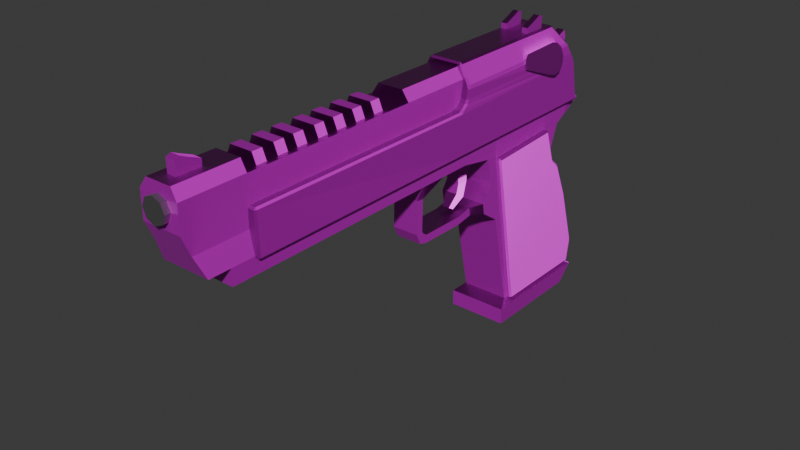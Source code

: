 # Source: DesertEagle.blend  (saved by Blender 5.0.119; exported with 4.5.12 LTS)
import bpy
from mathutils import Matrix  # noqa: F401  (used for matrix-valued properties, if any)

bpy.ops.wm.read_factory_settings(use_empty=True)
scene = bpy.context.scene
scene.name = 'Scene'

# ---- collections
col_collection = bpy.data.collections.new('Collection'); scene.collection.children.link(col_collection)

# ---- images (referenced by path relative to the original .blend; pixels are not part of the script)
import os
ASSET_DIR = os.environ.get("B2B_ASSET_DIR", "")  # directory of the original .blend (textures are referenced by path, not embedded)
HERE = os.path.dirname(os.path.abspath(__file__))  # packed textures are extracted next to this script under _unpacked/

def load_image(name, relpath, width, height, colorspace="sRGB"):
    """Load a texture the original file referenced (path relative to the .blend, or extracted next to this script)."""
    p = next((c for c in (os.path.join(HERE, relpath), os.path.join(ASSET_DIR, relpath)) if relpath and os.path.exists(c)), "")
    if p:
        img = bpy.data.images.load(p, check_existing=True)
        img.name = name
    else:  # same state as the original file: an image datablock whose file is absent (Cycles renders it pink)
        img = bpy.data.images.new(name, width, height)
        img.source = "FILE"
        img.filepath = "//" + (relpath or name)
    img.colorspace_settings.name = colorspace
    return img
img_deserteaglediffuse_jpg = load_image('DesertEagleDiffuse.jpg', 'DesertEagleDiffuse.jpg', 1024, 1024, 'sRGB')
img_deserteaglespecular_jpg = load_image('DesertEagleSpecular.jpg', 'DesertEagleSpecular.jpg', 1024, 1024, 'Non-Color')
img_deserteagleroughness_jpg = load_image('DesertEagleRoughness.jpg', 'DesertEagleRoughness.jpg', 1024, 1024, 'Non-Color')
img_deserteaglenormal_jpg = load_image('DesertEagleNormal.jpg', 'DesertEagleNormal.jpg', 1024, 1024, 'Non-Color')
img_baking = load_image('Baking', 'Normal.jpg', 1024, 1024, 'sRGB')

# ---- materials (node trees are filled in below, after node groups)
mat_deserteagle = bpy.data.materials.new('DesertEagle')
mat_metal = bpy.data.materials.new('Metal')

# ---- material node trees
mat_deserteagle.use_nodes = True; mat_deserteagle.node_tree.nodes.clear()
_N = mat_deserteagle.node_tree.nodes; _L = mat_deserteagle.node_tree.links
n0 = _N.new('ShaderNodeBsdfPrincipled'); n0.name = 'Principled BSDF'; n0.location = (12, -326)
n1 = _N.new('ShaderNodeOutputMaterial'); n1.name = 'Material Output'; n1.location = (406, -240)
n2 = _N.new('ShaderNodeTexImage'); n2.name = 'Image Texture'; n2.location = (-522, 222)
n2.image = img_deserteaglediffuse_jpg
n3 = _N.new('ShaderNodeTexImage'); n3.name = 'Image Texture.001'; n3.location = (-519, -76)
n3.image = img_deserteaglespecular_jpg
n4 = _N.new('ShaderNodeTexImage'); n4.name = 'Image Texture.002'; n4.location = (-515, -390)
n4.image = img_deserteagleroughness_jpg
n5 = _N.new('ShaderNodeTexImage'); n5.name = 'Image Texture.003'; n5.location = (-517, -706)
n5.image = img_deserteaglenormal_jpg
n6 = _N.new('ShaderNodeNormalMap'); n6.name = 'Normal Map'; n6.location = (-226, -688)
_L.new(n0.outputs[0], n1.inputs[0])
_L.new(n2.outputs[0], n0.inputs[0])
_L.new(n3.outputs[0], n0.inputs[1])
_L.new(n4.outputs[0], n0.inputs[2])
_L.new(n5.outputs[0], n6.inputs[1])
_L.new(n6.outputs[0], n0.inputs[5])
n1.is_active_output = True
mat_metal.use_nodes = True; mat_metal.node_tree.nodes.clear()
_N = mat_metal.node_tree.nodes; _L = mat_metal.node_tree.links
n0 = _N.new('ShaderNodeBsdfPrincipled'); n0.name = 'Principled BSDF'; n0.location = (-200, 100)
n0.inputs[0].default_value = (0.3949, 0.3949, 0.3949, 1.0)
n0.inputs[1].default_value = 1.0
n1 = _N.new('ShaderNodeOutputMaterial'); n1.name = 'Material Output'; n1.location = (200, 100)
n2 = _N.new('ShaderNodeTexImage'); n2.name = 'Image Texture'; n2.location = (-201, 404)
n2.image = img_baking
_L.new(n0.outputs[0], n1.inputs[0])
n1.is_active_output = True

# ---- world
world_world = bpy.data.worlds.new('World'); scene.world = world_world
world_world.use_nodes = True; world_world.node_tree.nodes.clear()
_N = world_world.node_tree.nodes; _L = world_world.node_tree.links
n0 = _N.new('ShaderNodeOutputWorld'); n0.name = 'World Output'; n0.location = (200, 100)
n1 = _N.new('ShaderNodeBackground'); n1.name = 'Background'; n1.location = (-200, 100)
n1.inputs[0].default_value = (0.05088, 0.05088, 0.05088, 1.0)
_L.new(n1.outputs[0], n0.inputs[0])
n0.is_active_output = True
world_world.color = (0.05088, 0.05088, 0.05088)
world_world.sun_shadow_jitter_overblur = 0.0

# ---- meshes
me_cube_001 = bpy.data.meshes.new('Cube.001')
me_cube_001.from_pydata([(2.814, 6.228, 1.981), (2.814, 6.228, 3.981), (2.814, 4.388, 1.981), (2.814, 4.388, 3.222), (1.633, 6.227, 1.981), (1.633, 6.227, 3.981), (1.634, 4.387, 1.981), (1.634, 4.387, 3.222), (2.814, 7.426, 1.981), (2.814, 7.426, 4.521), (1.633, 7.426, 1.981), (1.633, 7.426, 4.521), (2.813, 8.186, 1.981), (2.813, 8.186, 4.241), (1.633, 8.185, 1.981), (1.633, 8.185, 4.241), (-1.606, 6.228, 1.981), (-1.606, 6.228, 3.981), (-1.606, 4.388, 1.981), (-1.606, 4.388, 3.222), (-2.787, 6.227, 1.981), (-2.787, 6.227, 3.981), (-2.786, 4.387, 1.981), (-2.786, 4.387, 3.222), (-1.607, 7.426, 1.981), (-1.607, 7.426, 4.521), (-2.787, 7.426, 1.981), (-2.787, 7.426, 4.521), (-1.607, 8.186, 1.981), (-1.607, 8.186, 4.241), (-2.787, 8.185, 1.981), (-2.787, 8.185, 4.241), (2.287, 14.32, -2.945), (2.287, 16.37, -10.91), (2.287, 15.0, -4.042), (-2.477, 14.32, -2.945), (-2.477, 15.0, -4.042), (1.404, 13.03, -0.8725), (-1.611, 13.03, -0.8725), (-5.392, -14.19, -10.61), (-5.09, -14.19, -10.91), (-5.09, -14.79, -10.91), (-5.392, -14.79, -10.61), (-3.049, -12.52, 2.051), (-2.916, -12.22, 2.354), (-3.376, -12.22, 2.096), (-5.09, 16.07, -10.91), (-5.392, 16.0, -10.61), (-5.083, 16.31, -10.61), (-3.376, 10.42, 2.096), (-2.916, 10.28, 2.354), (-3.054, 10.77, 2.113), (5.049, -14.19, -10.91), (5.356, -14.19, -10.61), (5.356, -14.79, -10.61), (5.054, -14.79, -10.91), (3.34, -12.22, 2.096), (2.881, -12.22, 2.354), (3.013, -12.52, 2.051), (5.356, 16.0, -10.61), (5.049, 16.37, -10.91), (3.019, 10.77, 2.113), (2.881, 10.28, 2.354), (3.34, 10.42, 2.096), (-5.036, -12.22, -0.6149), (-5.193, -12.27, -1.174), (-4.891, -12.58, -1.169), (-4.654, -12.52, -0.5704), (-4.883, 13.03, -0.8725), (-5.222, 12.86, -1.173), (-5.036, 12.48, -0.6149), (5.0, 12.48, -0.6149), (5.186, 12.86, -1.173), (4.848, 13.03, -0.8725), (5.0, -12.22, -0.6149), (4.618, -12.52, -0.5704), (4.855, -12.58, -1.169), (5.158, -12.27, -1.174), (-5.392, 14.75, -4.344), (-5.392, 14.46, -3.739), (-5.083, 15.0, -4.042), (5.356, 14.75, -4.344), (5.049, 15.0, -4.042), (5.356, 14.46, -3.739), (5.354, -14.79, -4.344), (5.356, -14.19, -4.344), (5.302, -13.55, -3.744), (5.021, -14.24, -3.867), (5.052, -14.79, -4.042), (-5.39, -14.79, -4.344), (-5.088, -14.79, -4.042), (-5.056, -14.24, -3.867), (-5.338, -13.55, -3.744), (-5.392, -14.19, -4.344), (-4.891, -12.88, -2.648), (-5.196, -12.57, -2.643), (-5.251, -12.84, -3.241), (-4.921, -13.19, -3.119), (-5.389, 14.15, -3.247), (-5.36, 13.78, -2.644), (-5.082, 14.32, -2.945), (5.353, 14.15, -3.247), (5.048, 14.32, -2.945), (5.325, 13.78, -2.644), (4.885, -13.19, -3.119), (5.215, -12.84, -3.241), (5.16, -12.57, -2.643), (4.855, -12.88, -2.648), (-5.09, -53.32, -10.91), (-5.081, -53.62, -10.61), (-5.383, -53.32, -10.61), (5.347, -53.32, -10.61), (5.045, -53.62, -10.61), (5.054, -53.32, -10.91), (5.168, -53.32, -4.343), (4.857, -53.32, -4.042), (4.864, -53.62, -4.344), (-5.204, -53.32, -4.343), (-4.9, -53.62, -4.344), (-4.893, -53.32, -4.042), (-2.477, 16.07, -10.91), (-2.477, 16.31, -10.61)], [], [(0, 1, 3, 2), (2, 3, 7, 6), (6, 7, 5, 4), (0, 4, 10, 8), (2, 6, 4, 0), (7, 3, 1, 5), (11, 9, 13, 15), (5, 1, 9, 11), (4, 5, 11, 10), (1, 0, 8, 9), (14, 15, 13, 12), (10, 11, 15, 14), (8, 10, 14, 12), (9, 8, 12, 13), (16, 17, 19, 18), (18, 19, 23, 22), (22, 23, 21, 20), (16, 20, 26, 24), (18, 22, 20, 16), (23, 19, 17, 21), (27, 25, 29, 31), (21, 17, 25, 27), (20, 21, 27, 26), (17, 16, 24, 25), (30, 31, 29, 28), (26, 27, 31, 30), (24, 26, 30, 28), (25, 24, 28, 29), (39, 40, 41, 42), (43, 44, 45), (46, 47, 48), (49, 50, 51), (52, 53, 54, 55), (56, 57, 58), (61, 62, 63), (64, 65, 66, 67), (68, 69, 70), (71, 72, 73), (74, 75, 76, 77), (78, 79, 80), (81, 82, 83), (84, 85, 86, 87, 88), (89, 90, 91, 92, 93), (94, 95, 96, 97), (98, 99, 100), (101, 102, 103), (104, 105, 106, 107), (108, 109, 110), (111, 112, 113), (114, 115, 116), (117, 118, 119), (46, 40, 39, 47), (67, 43, 45, 64), (44, 50, 49, 45), (80, 48, 47, 78), (120, 46, 48, 121), (50, 62, 61, 51), (81, 59, 60, 82), (52, 60, 59, 53), (62, 57, 56, 63), (84, 54, 53, 85), (40, 52, 55, 41), (57, 44, 43, 58), (94, 66, 65, 95), (51, 68, 70, 49), (63, 71, 73, 61), (58, 75, 74, 56), (75, 67, 66, 76), (71, 74, 77, 72), (64, 70, 69, 65), (100, 80, 79, 98), (101, 83, 82, 102), (104, 87, 86, 105), (42, 89, 93, 39), (92, 79, 78, 93), (83, 86, 85, 81), (87, 91, 90, 88), (91, 97, 96, 92), (68, 100, 99, 69), (72, 103, 102, 73), (76, 107, 106, 77), (95, 99, 98, 96), (103, 106, 105, 101), (107, 94, 97, 104), (116, 112, 111, 114), (108, 113, 112, 109), (109, 118, 117, 110), (115, 119, 118, 116), (88, 115, 114, 84), (113, 55, 54, 111), (89, 117, 119, 90), (41, 108, 110, 42), (39, 93, 78, 47), (89, 42, 110, 117), (46, 120, 33, 60, 52, 40), (41, 55, 113, 108), (75, 58, 43, 67), (64, 45, 49, 70), (62, 50, 44, 57), (48, 80, 36, 121), (68, 51, 61, 73, 37, 38), (59, 81, 85, 53), (54, 84, 114, 111), (71, 63, 56, 74), (33, 34, 82, 60), (95, 65, 69, 99), (107, 76, 66, 94), (100, 68, 38, 35), (103, 72, 77, 106), (32, 37, 73, 102), (80, 100, 35, 36), (92, 96, 98, 79), (83, 101, 105, 86), (34, 32, 102, 82), (87, 104, 97, 91), (88, 90, 119, 115), (112, 116, 118, 109)])
_uv = me_cube_001.uv_layers.new(name='Baking')
_uv.uv.foreach_set('vector', [0.9072, 0.953, 0.922, 0.953, 0.9164, 0.9666, 0.9072, 0.9666, 0.7735, 0.9921, 0.7735, 0.9829, 0.7823, 0.9829, 0.7823, 0.9921, 0.5396, 0.969, 0.5304, 0.969, 0.5248, 0.9554, 0.5396, 0.9554, 0.7259, 0.8168, 0.7346, 0.8168, 0.7346, 0.8257, 0.7259, 0.8257, 0.7259, 0.8032, 0.7346, 0.8032, 0.7346, 0.8168, 0.7259, 0.8168, 0.7346, 0.7504, 0.7259, 0.7504, 0.7259, 0.7367, 0.7346, 0.7367, 0.7346, 0.7278, 0.7259, 0.7278, 0.7259, 0.7222, 0.7346, 0.7222, 0.7346, 0.7367, 0.7259, 0.7367, 0.7259, 0.7278, 0.7346, 0.7278, 0.5396, 0.9554, 0.5248, 0.9554, 0.5208, 0.9465, 0.5396, 0.9465, 0.922, 0.953, 0.9072, 0.953, 0.9072, 0.9441, 0.926, 0.9441, 0.1286, 0.9859, 0.1286, 0.97, 0.1373, 0.97, 0.1373, 0.9859, 0.5396, 0.9465, 0.5208, 0.9465, 0.5229, 0.9408, 0.5396, 0.9408, 0.7259, 0.8257, 0.7346, 0.8257, 0.7346, 0.8313, 0.7259, 0.8313, 0.926, 0.9441, 0.9072, 0.9441, 0.9072, 0.9385, 0.9239, 0.9385, 0.2252, 0.9533, 0.24, 0.9533, 0.2344, 0.9669, 0.2252, 0.9669, 0.9491, 0.8572, 0.9491, 0.8481, 0.9579, 0.8481, 0.9579, 0.8572, 0.2093, 0.9669, 0.2001, 0.9669, 0.1945, 0.9533, 0.2093, 0.9533, 0.3332, 0.9429, 0.342, 0.9429, 0.342, 0.9518, 0.3332, 0.9518, 0.3332, 0.9292, 0.342, 0.9292, 0.342, 0.9429, 0.3332, 0.9429, 0.7346, 0.7909, 0.7259, 0.7909, 0.7259, 0.7772, 0.7346, 0.7772, 0.7346, 0.7683, 0.7259, 0.7683, 0.7259, 0.7627, 0.7346, 0.7627, 0.7346, 0.7772, 0.7259, 0.7772, 0.7259, 0.7683, 0.7346, 0.7683, 0.2093, 0.9533, 0.1945, 0.9533, 0.1905, 0.9444, 0.2093, 0.9444, 0.24, 0.9533, 0.2252, 0.9533, 0.2252, 0.9444, 0.244, 0.9444, 0.9833, 0.9438, 0.9833, 0.9279, 0.9921, 0.9279, 0.9921, 0.9438, 0.2093, 0.9444, 0.1905, 0.9444, 0.1925, 0.9388, 0.2093, 0.9388, 0.3332, 0.9518, 0.342, 0.9518, 0.342, 0.9574, 0.3332, 0.9574, 0.244, 0.9444, 0.2252, 0.9444, 0.2252, 0.9387, 0.242, 0.9387, 0.9346, 0.2986, 0.9324, 0.2986, 0.9324, 0.2941, 0.9346, 0.2941, 0.1635, 0.8291, 0.1625, 0.8268, 0.1659, 0.8268, 0.272, 0.8622, 0.2703, 0.861, 0.272, 0.8594, 0.1659, 0.6589, 0.1625, 0.6599, 0.1635, 0.6564, 0.8572, 0.2986, 0.8549, 0.2986, 0.8549, 0.2941, 0.8571, 0.2941, 0.1161, 0.8268, 0.1195, 0.8268, 0.1185, 0.8291, 0.1185, 0.6564, 0.1195, 0.6599, 0.1161, 0.6589, 0.8769, 0.7923, 0.881, 0.7912, 0.8811, 0.7934, 0.8767, 0.7951, 0.7704, 0.02816, 0.7728, 0.02941, 0.7686, 0.03228, 0.6593, 0.4962, 0.6635, 0.4991, 0.6611, 0.5004, 0.8769, 0.8668, 0.8767, 0.8639, 0.8811, 0.8657, 0.881, 0.8679, 0.7963, 0.01539, 0.7919, 0.01759, 0.7939, 0.01356, 0.687, 0.5132, 0.6846, 0.5151, 0.6826, 0.511, 0.6879, 0.2941, 0.6879, 0.2986, 0.6834, 0.3033, 0.6842, 0.2982, 0.6855, 0.2941, 0.7963, 0.2345, 0.7939, 0.2345, 0.7926, 0.2304, 0.7919, 0.2253, 0.7963, 0.23, 0.7835, 0.2203, 0.7836, 0.218, 0.7881, 0.22, 0.787, 0.2226, 0.7882, 0.01986, 0.7837, 0.02263, 0.7858, 0.01861, 0.6789, 0.5087, 0.6765, 0.51, 0.6745, 0.506, 0.6785, 0.306, 0.6796, 0.3086, 0.6751, 0.3106, 0.675, 0.3083, 0.9324, 0.008358, 0.9323, 0.006117, 0.9345, 0.008358, 0.855, 0.008358, 0.8572, 0.006117, 0.8571, 0.008358, 0.6889, 0.008361, 0.6865, 0.008349, 0.6888, 0.006117, 0.7962, 0.5203, 0.7961, 0.5225, 0.7938, 0.5203, 0.9324, 0.523, 0.9324, 0.2986, 0.9346, 0.2986, 0.9346, 0.5225, 0.8767, 0.7951, 0.8572, 0.8071, 0.8568, 0.8046, 0.8769, 0.7923, 0.1625, 0.8268, 0.1625, 0.6599, 0.1659, 0.6589, 0.1659, 0.8268, 0.3579, 0.8155, 0.3579, 0.8647, 0.3556, 0.864, 0.3556, 0.817, 0.913, 0.523, 0.9324, 0.523, 0.9323, 0.5248, 0.913, 0.5248, 0.1625, 0.6599, 0.1195, 0.6599, 0.1185, 0.6564, 0.1635, 0.6564, 0.687, 0.5132, 0.7333, 0.5227, 0.7354, 0.5254, 0.6846, 0.5151, 0.8572, 0.2986, 0.8572, 0.5253, 0.8549, 0.5225, 0.8549, 0.2986, 0.1195, 0.6599, 0.1195, 0.8268, 0.1161, 0.8268, 0.1161, 0.6589, 0.6879, 0.2941, 0.7342, 0.2943, 0.7342, 0.2988, 0.6879, 0.2986, 0.9324, 0.2986, 0.8572, 0.2986, 0.8571, 0.2941, 0.9324, 0.2941, 0.8549, 0.851, 0.8549, 0.808, 0.8572, 0.8071, 0.8572, 0.852, 0.7835, 0.2203, 0.7726, 0.2181, 0.7728, 0.2158, 0.7836, 0.218, 0.1635, 0.6564, 0.1771, 0.6398, 0.1782, 0.6439, 0.1659, 0.6589, 0.1161, 0.6589, 0.1038, 0.6439, 0.1049, 0.6398, 0.1185, 0.6564, 0.8572, 0.852, 0.8767, 0.8639, 0.8769, 0.8668, 0.8568, 0.8544, 0.8767, 0.8639, 0.8767, 0.7951, 0.8811, 0.7934, 0.8811, 0.8657, 0.6593, 0.4962, 0.66, 0.3131, 0.6643, 0.3127, 0.6635, 0.4991, 0.7686, 0.2154, 0.7686, 0.03228, 0.7728, 0.02941, 0.7728, 0.2158, 0.7858, 0.01861, 0.7939, 0.01356, 0.7919, 0.01759, 0.7882, 0.01986, 0.6789, 0.5087, 0.6826, 0.511, 0.6846, 0.5151, 0.6765, 0.51, 0.6785, 0.306, 0.6842, 0.2982, 0.6834, 0.3033, 0.6796, 0.3086, 0.8427, 0.2345, 0.7963, 0.2345, 0.7963, 0.23, 0.8427, 0.23, 0.7919, 0.2253, 0.7919, 0.01759, 0.7963, 0.01539, 0.7963, 0.23, 0.6826, 0.511, 0.6834, 0.3033, 0.6879, 0.2986, 0.687, 0.5132, 0.6387, 0.5456, 0.7134, 0.5456, 0.7136, 0.5496, 0.6384, 0.5496, 0.7926, 0.2304, 0.787, 0.2226, 0.7881, 0.22, 0.7919, 0.2253, 0.7704, 0.02816, 0.7858, 0.01861, 0.7837, 0.02263, 0.7728, 0.02941, 0.6635, 0.4991, 0.6745, 0.506, 0.6765, 0.51, 0.6611, 0.5004, 0.6641, 0.3104, 0.675, 0.3083, 0.6751, 0.3106, 0.6643, 0.3127, 0.7836, 0.218, 0.7837, 0.02263, 0.7882, 0.01986, 0.7881, 0.22, 0.6745, 0.506, 0.6751, 0.3106, 0.6796, 0.3086, 0.6789, 0.5087, 0.8922, 0.8657, 0.8922, 0.7934, 0.8958, 0.7932, 0.8958, 0.8659, 0.8572, 0.6135, 0.9036, 0.6148, 0.9035, 0.6171, 0.8571, 0.6157, 0.9324, 0.008358, 0.8571, 0.008358, 0.8572, 0.006117, 0.9323, 0.006117, 0.9036, 0.5397, 0.8572, 0.5411, 0.8571, 0.5388, 0.9035, 0.5375, 0.8549, 0.6134, 0.8549, 0.5411, 0.8572, 0.5411, 0.8572, 0.6135, 0.6855, 0.2941, 0.6865, 0.008349, 0.6889, 0.008361, 0.6879, 0.2941, 0.8571, 0.008358, 0.8571, 0.2941, 0.8549, 0.2941, 0.855, 0.008358, 0.7963, 0.2345, 0.7962, 0.5203, 0.7938, 0.5203, 0.7939, 0.2345, 0.9324, 0.2941, 0.9324, 0.008358, 0.9345, 0.008358, 0.9346, 0.2941, 0.8427, 0.23, 0.7963, 0.23, 0.7963, 0.01539, 0.8427, 0.006117, 0.7963, 0.2345, 0.8427, 0.2345, 0.8427, 0.5203, 0.7962, 0.5203, 0.9324, 0.523, 0.913, 0.523, 0.8777, 0.5253, 0.8572, 0.5253, 0.8572, 0.2986, 0.9324, 0.2986, 0.9324, 0.2941, 0.8571, 0.2941, 0.8571, 0.008358, 0.9324, 0.008358, 0.8767, 0.8639, 0.8572, 0.852, 0.8572, 0.8071, 0.8767, 0.7951, 0.7686, 0.2154, 0.7476, 0.2154, 0.7476, 0.04753, 0.7686, 0.03228, 0.1195, 0.6599, 0.1625, 0.6599, 0.1625, 0.8268, 0.1195, 0.8268, 0.3579, 0.8647, 0.3579, 0.8155, 0.3772, 0.8155, 0.3772, 0.8647, 0.3594, 0.7885, 0.373, 0.7621, 0.418, 0.7621, 0.4316, 0.7885, 0.406, 0.7885, 0.3837, 0.7885, 0.7333, 0.5227, 0.687, 0.5132, 0.6879, 0.2986, 0.7342, 0.2988, 0.7342, 0.2943, 0.6879, 0.2941, 0.6889, 0.008361, 0.7354, 0.008545, 0.6593, 0.4962, 0.6384, 0.4809, 0.6391, 0.313, 0.66, 0.3131, 0.4126, 0.867, 0.4126, 0.8155, 0.4331, 0.8155, 0.4331, 0.867, 0.7836, 0.218, 0.7728, 0.2158, 0.7728, 0.02941, 0.7837, 0.02263, 0.8922, 0.8657, 0.8811, 0.8657, 0.8811, 0.7934, 0.8922, 0.7934, 0.3579, 0.8061, 0.3594, 0.7885, 0.3837, 0.7885, 0.3772, 0.8061, 0.6745, 0.506, 0.6635, 0.4991, 0.6643, 0.3127, 0.6751, 0.3106, 0.4126, 0.8061, 0.406, 0.7885, 0.4316, 0.7885, 0.4331, 0.8061, 0.3579, 0.8155, 0.3579, 0.8061, 0.3772, 0.8061, 0.3772, 0.8155, 0.7919, 0.2253, 0.7881, 0.22, 0.7882, 0.01986, 0.7919, 0.01759, 0.6826, 0.511, 0.6789, 0.5087, 0.6796, 0.3086, 0.6834, 0.3033, 0.4126, 0.8155, 0.4126, 0.8061, 0.4331, 0.8061, 0.4331, 0.8155, 0.6387, 0.5456, 0.6397, 0.5377, 0.7124, 0.5377, 0.7134, 0.5456, 0.6384, 0.5496, 0.7136, 0.5496, 0.7122, 0.8354, 0.6399, 0.8354, 0.9036, 0.6148, 0.8572, 0.6135, 0.8572, 0.5411, 0.9036, 0.5397])
me_cube_001.materials.append(mat_deserteagle)
me_cube_001.update()
me_cube_004 = bpy.data.meshes.new('Cube.004')
me_cube_004.from_pydata([(-2.871, -36.89, 14.17), (-2.871, -36.89, 16.17), (-2.871, -35.05, 14.17), (-2.871, -35.05, 15.41), (-1.104, -36.89, 14.17), (-1.104, -36.89, 16.17), (-1.104, -35.05, 14.17), (-1.104, -35.05, 15.41), (-2.871, -38.09, 14.17), (-2.871, -38.09, 16.71), (-1.104, -38.09, 14.17), (-1.104, -38.09, 16.71), (-2.871, -38.85, 14.17), (-2.871, -38.85, 16.43), (-1.104, -38.85, 14.17), (-1.104, -38.85, 16.43), (2.607, 22.13, -27.78), (2.607, 18.69, -12.18), (2.607, 16.97, -5.523), (2.607, 15.18, -8.196), (2.607, 16.04, -1.228), (2.607, 10.39, -0.2257), (2.607, 10.39, 2.28), (1.344, 40.59, 2.28), (2.607, 10.39, 1.027), (1.344, 42.1, 1.027), (2.607, -1.712, -0.2257), (2.607, -1.712, 2.28), (2.607, -1.712, 1.027), (3.81, 20.0, -28.62), (3.81, 20.0, -31.24), (2.607, 5.242, 2.28), (2.607, 5.242, 1.027), (2.607, 5.242, -0.2257), (2.607, 0.4816, 1.027), (2.607, 0.4816, 2.28), (2.607, 0.4816, -0.2257), (2.607, -34.7, -0.2257), (2.607, -34.7, 2.28), (2.607, -34.7, 1.027), (1.773, 10.39, 8.637), (1.773, 36.98, 8.637), (1.773, -1.712, 8.637), (1.773, 5.242, 8.637), (1.773, 0.4816, 8.637), (1.773, -36.16, 8.637), (1.773, 37.93, 5.638), (1.773, -36.16, 5.638), (1.773, 0.4816, 5.638), (1.773, -1.712, 5.638), (1.773, 10.39, 5.638), (1.773, 5.242, 5.638), (2.607, -38.22, 2.28), (1.773, -40.97, 8.637), (1.773, -39.68, 5.638), (1.773, 10.39, 12.76), (1.773, -1.712, 12.76), (1.773, 5.242, 12.76), (1.773, 0.4816, 12.76), (1.773, -36.16, 12.76), (1.773, -40.97, 12.76), (2.607, -30.82, -0.2257), (2.607, -30.82, 1.027), (2.607, -30.82, 2.28), (1.773, -30.68, 8.637), (1.773, -30.68, 5.638), (1.773, -30.68, 12.76), (0.5029, 10.3, 14.39), (0.5029, -1.74, 14.39), (0.5029, 5.179, 14.39), (0.5029, 0.4426, 14.39), (0.5029, -36.02, 14.39), (0.5029, -40.8, 14.39), (0.5029, -30.56, 14.39), (-1.951, 39.21, -27.78), (-1.951, 34.36, -12.18), (-1.951, 22.13, -27.78), (-1.951, 18.69, -12.18), (-1.951, 33.51, -5.523), (-1.951, 16.97, -5.523), (-1.951, 33.51, -8.196), (-1.951, 15.18, -8.196), (-1.951, 35.08, -1.228), (-1.951, 16.04, -1.228), (-1.951, 36.87, -0.2257), (-1.951, 10.39, -0.2257), (-1.951, 40.59, 2.28), (-1.951, 42.1, 1.027), (-1.951, -1.712, -0.2257), (-1.951, 40.5, -28.62), (-1.951, 20.0, -28.62), (-1.951, 37.94, -31.24), (-1.951, 20.0, -31.24), (-1.951, 5.242, -0.2257), (-1.951, 0.4816, -0.2257), (-1.951, -34.7, -0.2257), (-1.951, -34.7, 2.28), (-1.951, -34.7, 1.027), (-1.951, 36.98, 8.637), (-1.951, 37.93, 5.638), (-1.951, -38.22, 2.28), (-1.951, -40.97, 8.637), (-1.951, -39.68, 5.638), (-1.951, -40.97, 12.76), (-1.951, -30.82, -0.2257), (-1.951, 10.3, 14.39), (-1.951, -1.74, 14.39), (-1.951, 5.179, 14.39), (-1.951, 0.4426, 14.39), (-1.951, -36.02, 14.39), (-1.951, -40.8, 14.39), (-1.951, -30.56, 14.39), (2.607, 37.03, 1.027), (2.607, 37.18, 2.28), (2.607, 15.5, -9.979), (-1.951, 15.5, -9.979), (-1.951, 33.93, -9.979), (-4.468, 11.44, -10.77), (-4.468, 11.48, -9.45), (-4.468, 3.703, -9.346), (-4.468, 3.662, -10.67), (-1.951, 2.298, -10.29), (0.5665, 2.298, -10.29), (0.5665, 2.738, -8.438), (-1.951, 2.738, -8.438), (-4.468, 2.298, -10.29), (-4.468, 2.986, -8.849), (-4.468, 2.738, -8.438), (-4.468, 1.497, -8.552), (0.5665, 3.662, -10.67), (-1.951, 3.662, -10.67), (0.5665, 1.497, -8.552), (-1.951, 1.497, -8.552), (0.5665, 3.703, -9.346), (-1.951, 3.703, -9.346), (-1.951, 2.986, -8.849), (0.5665, 2.986, -8.849), (-1.951, 11.48, -9.45), (0.5665, 11.48, -9.45), (-1.951, 11.44, -10.77), (0.5665, 11.44, -10.77), (0.5665, 14.05, -8.971), (-1.951, 14.05, -8.971), (0.5665, 14.29, -10.28), (-1.951, 14.29, -10.28), (-1.951, 10.39, 8.637), (-1.951, 10.3, 12.77), (-6.509, 22.13, -27.78), (-6.509, 18.69, -12.18), (-6.509, 16.97, -5.523), (-6.509, 15.18, -8.196), (-6.509, 16.04, -1.228), (-6.509, 10.39, -0.2257), (-6.509, 10.39, 2.28), (-5.246, 40.59, 2.28), (-6.509, 10.39, 1.027), (-5.246, 42.1, 1.027), (-6.509, -1.712, -0.2257), (-6.509, -1.712, 2.28), (-6.509, -1.712, 1.027), (-7.711, 20.0, -28.62), (-7.711, 20.0, -31.24), (-6.509, 5.242, 2.28), (-6.509, 5.242, 1.027), (-6.509, 5.242, -0.2257), (-6.509, 0.4816, 1.027), (-6.509, 0.4816, 2.28), (-6.509, 0.4816, -0.2257), (-6.509, -34.7, -0.2257), (-6.509, -34.7, 2.28), (-6.509, -34.7, 1.027), (-5.675, 10.39, 8.637), (-5.675, 36.98, 8.637), (-5.675, -1.712, 8.637), (-5.675, 5.242, 8.637), (-5.675, 0.4816, 8.637), (-5.675, -36.16, 8.637), (-5.675, 37.93, 5.638), (-5.675, -36.16, 5.638), (-5.675, 0.4816, 5.638), (-5.675, -1.712, 5.638), (-5.675, 10.39, 5.638), (-5.675, 5.242, 5.638), (-6.509, -38.22, 2.28), (-5.675, -40.97, 8.637), (-5.675, -39.68, 5.638), (-5.675, 10.39, 12.76), (-5.675, -1.712, 12.76), (-5.675, 5.242, 12.76), (-5.675, 0.4816, 12.76), (-5.675, -36.16, 12.76), (-5.675, -40.97, 12.76), (-6.509, -30.82, -0.2257), (-6.509, -30.82, 1.027), (-6.509, -30.82, 2.28), (-5.675, -30.68, 8.637), (-5.675, -30.68, 5.638), (-5.675, -30.68, 12.76), (-4.405, 10.3, 14.39), (-4.405, -1.74, 14.39), (-4.405, 5.179, 14.39), (-4.405, 0.4426, 14.39), (-4.405, -36.02, 14.39), (-4.405, -40.8, 14.39), (-4.405, -30.56, 14.39), (-6.509, 37.03, 1.027), (-6.509, 37.18, 2.28), (-6.509, 15.5, -9.979), (-4.468, 14.05, -8.971), (-4.468, 14.29, -10.28), (-5.675, 34.13, 8.637), (-1.951, 34.13, 8.637), (1.773, 34.13, 8.637), (-1.951, 35.23, 12.17), (1.773, 35.23, 12.17), (-1.951, 34.13, 12.17), (-5.675, 35.23, 12.17), (-5.675, 34.13, 12.17), (1.773, 34.13, 12.17), (2.607, 38.89, -27.78), (2.316, 39.21, -27.78), (2.318, 34.36, -12.18), (2.607, 34.05, -12.18), (2.321, 33.51, -5.523), (2.607, 33.19, -5.523), (2.607, 33.19, -8.196), (2.32, 33.51, -8.196), (2.322, 35.08, -1.228), (2.607, 34.76, -1.228), (2.607, 36.54, -0.2257), (2.322, 36.87, -0.2257), (2.542, 37.14, -0.1617), (2.607, 36.9, 0.05402), (3.81, 40.17, -28.62), (3.517, 40.5, -28.62), (3.518, 37.94, -31.24), (3.81, 37.6, -31.24), (2.607, 33.62, -9.979), (2.319, 33.93, -9.979), (-6.217, 39.21, -27.78), (-6.509, 38.89, -27.78), (-6.509, 34.05, -12.18), (-6.22, 34.36, -12.18), (-6.509, 33.19, -5.523), (-6.223, 33.51, -5.523), (-6.222, 33.51, -8.196), (-6.509, 33.19, -8.196), (-6.509, 34.76, -1.228), (-6.223, 35.08, -1.228), (-6.223, 36.87, -0.2257), (-6.509, 36.54, -0.2257), (-6.509, 36.9, 0.05402), (-6.444, 37.14, -0.1617), (-7.419, 40.5, -28.62), (-7.711, 40.17, -28.62), (-7.711, 37.6, -31.24), (-7.419, 37.94, -31.24), (-6.221, 33.93, -9.979), (-6.509, 33.62, -9.979), (0.5665, 2.845, -3.299), (-1.951, 2.845, -3.299), (-4.468, 2.845, -3.299), (-4.468, 1.604, -3.193), (0.5665, 1.604, -3.193), (-1.951, 1.604, -3.193), (-1.951, -1.712, 12.76), (-1.951, -30.68, 12.76), (-5.006, -28.58, 12.65), (-4.167, -28.58, 14.34), (-5.006, -26.89, 12.65), (-4.167, -26.89, 14.34), (1.016, -28.58, 12.65), (0.1765, -28.58, 14.34), (1.016, -26.89, 12.65), (0.1765, -26.89, 14.34), (-5.126, -24.99, 12.65), (-4.286, -24.99, 14.34), (-5.126, -23.3, 12.65), (-4.286, -23.3, 14.34), (0.8964, -24.99, 12.65), (0.05695, -24.99, 14.34), (0.8964, -23.3, 12.65), (0.05695, -23.3, 14.34), (-5.126, -21.71, 12.65), (-4.286, -21.71, 14.34), (-5.126, -20.02, 12.65), (-4.286, -20.02, 14.34), (0.8964, -21.71, 12.65), (0.05695, -21.71, 14.34), (0.8964, -20.02, 12.65), (0.05695, -20.02, 14.34), (-5.126, -18.09, 12.65), (-4.286, -18.09, 14.34), (-5.126, -16.4, 12.65), (-4.286, -16.4, 14.34), (0.8964, -18.09, 12.65), (0.05695, -18.09, 14.34), (0.8964, -16.4, 12.65), (0.05695, -16.4, 14.34), (-5.126, -14.71, 12.65), (-4.286, -14.71, 14.34), (-5.126, -13.01, 12.65), (-4.286, -13.01, 14.34), (0.8964, -14.71, 12.65), (0.05695, -14.71, 14.34), (0.8964, -13.01, 12.65), (0.05695, -13.01, 14.34), (-5.126, -11.18, 12.65), (-4.286, -11.18, 14.34), (-5.126, -9.493, 12.65), (-4.286, -9.493, 14.34), (0.8964, -11.18, 12.65), (0.05695, -11.18, 14.34), (0.8964, -9.493, 12.65), (0.05695, -9.493, 14.34), (-5.126, -7.698, 12.65), (-4.286, -7.698, 14.34), (-5.126, -6.006, 12.65), (-4.286, -6.006, 14.34), (0.8964, -7.698, 12.65), (0.05695, -7.698, 14.34), (0.8964, -6.006, 12.65), (0.05695, -6.006, 14.34), (0.811, -26.03, 0.2888), (-0.02846, -26.03, -1.403), (0.811, -24.34, 0.2888), (-0.02846, -24.34, -1.403), (-5.211, -26.03, 0.2888), (-4.372, -26.03, -1.403), (-5.211, -24.34, 0.2888), (-4.372, -24.34, -1.403), (0.9306, -22.44, 0.2888), (0.09112, -22.44, -1.403), (0.9306, -20.75, 0.2888), (0.09112, -20.75, -1.403), (-5.092, -22.44, 0.2888), (-4.252, -22.44, -1.403), (-5.092, -20.75, 0.2888), (-4.252, -20.75, -1.403), (0.9306, -19.16, 0.2888), (0.09112, -19.16, -1.403), (0.9306, -17.47, 0.2888), (0.09112, -17.47, -1.403), (-5.092, -19.16, 0.2888), (-4.252, -19.16, -1.403), (-5.092, -17.47, 0.2888), (-4.252, -17.47, -1.403), (0.9306, -15.53, 0.2888), (0.09112, -15.53, -1.403), (0.9306, -13.84, 0.2888), (0.09112, -13.84, -1.403), (-5.092, -15.53, 0.2888), (-4.252, -15.53, -1.403), (-5.092, -13.84, 0.2888), (-4.252, -13.84, -1.403), (0.9306, -12.15, 0.2888), (0.09112, -12.15, -1.403), (0.9306, -10.46, 0.2888), (0.09112, -10.46, -1.403), (-5.092, -12.15, 0.2888), (-4.252, -12.15, -1.403), (-5.092, -10.46, 0.2888), (-4.252, -10.46, -1.403), (0.9306, -8.63, 0.2888), (0.09112, -8.63, -1.403), (0.9306, -6.938, 0.2888), (0.09112, -6.938, -1.403), (-5.092, -8.63, 0.2888), (-4.252, -8.63, -1.403), (-5.092, -6.938, 0.2888), (-4.252, -6.938, -1.403), (0.9306, -5.143, 0.2888), (0.09112, -5.143, -1.403), (0.9306, -3.451, 0.2888), (0.09112, -3.451, -1.403), (-5.092, -5.143, 0.2888), (-4.252, -5.143, -1.403), (-5.092, -3.451, 0.2888), (-4.252, -3.451, -1.403), (0.811, -29.24, 0.2888), (-0.02846, -29.24, -1.403), (0.811, -27.55, 0.2888), (-0.02846, -27.55, -1.403), (-5.211, -29.24, 0.2888), (-4.372, -29.24, -1.403), (-5.211, -27.55, 0.2888), (-4.372, -27.55, -1.403), (0.811, -32.07, 0.2888), (-0.02846, -32.07, -1.403), (0.811, -30.38, 0.2888), (-0.02846, -30.38, -1.403), (-5.211, -32.07, 0.2888), (-4.372, -32.07, -1.403), (-5.211, -30.38, 0.2888), (-4.372, -30.38, -1.403)], [], [(0, 1, 3, 2), (2, 3, 7, 6), (6, 7, 5, 4), (0, 4, 10, 8), (2, 6, 4, 0), (7, 3, 1, 5), (11, 9, 13, 15), (5, 1, 9, 11), (4, 5, 11, 10), (1, 0, 8, 9), (14, 15, 13, 12), (10, 11, 15, 14), (8, 10, 14, 12), (9, 8, 12, 13), (81, 19, 18, 79), (115, 114, 143, 144), (79, 18, 20, 83), (83, 20, 21, 85), (50, 46, 41, 212, 40), (36, 34, 28, 26), (24, 112, 113, 22), (104, 61, 37, 95), (94, 36, 26, 88), (34, 35, 27, 28), (24, 22, 31, 32), (85, 21, 33, 93), (49, 48, 44, 42), (21, 24, 32, 33), (32, 31, 35, 34), (133, 134, 135, 136), (33, 32, 34, 36), (97, 39, 38, 96), (95, 37, 39, 97), (61, 62, 39, 37), (62, 63, 38, 39), (38, 47, 54, 52), (64, 42, 56, 66), (101, 53, 60, 103), (51, 50, 40, 43), (65, 49, 42, 64), (48, 51, 43, 44), (35, 31, 51, 48), (63, 27, 49, 65), (31, 22, 50, 51), (27, 35, 48, 49), (22, 113, 46, 50), (102, 54, 53, 101), (100, 52, 54, 102), (47, 45, 53, 54), (96, 38, 52, 100), (58, 57, 69, 70), (59, 66, 73, 71), (44, 43, 57, 58), (42, 44, 58, 56), (43, 40, 55, 57), (53, 45, 59, 60), (57, 55, 67, 69), (38, 63, 65, 47), (47, 65, 64, 45), (45, 64, 66, 59), (28, 27, 63, 62), (26, 28, 62, 61), (88, 26, 61, 104), (103, 60, 72, 110), (60, 59, 71, 72), (56, 58, 70, 68), (71, 109, 110, 72), (73, 111, 109, 71), (69, 107, 108, 70), (67, 105, 107, 69), (70, 108, 106, 68), (23, 86, 99, 46), (46, 99, 98, 41), (16, 76, 90, 29), (29, 90, 92, 30), (25, 87, 86, 23), (16, 17, 77, 76), (113, 112, 25, 23), (46, 113, 23), (77, 17, 114, 115), (122, 136, 123, 131), (124, 127, 261, 260), (144, 143, 140, 139), (132, 131, 263, 264), (264, 263, 259, 260), (126, 125, 128, 127), (131, 123, 259, 263), (119, 120, 125, 126), (264, 260, 261, 262), (134, 119, 126, 135), (120, 130, 121, 125), (121, 122, 131, 132), (140, 138, 133, 129), (125, 121, 132, 128), (136, 135, 124, 123), (117, 139, 130, 120), (129, 133, 136, 122), (139, 140, 129, 130), (143, 141, 138, 140), (114, 19, 141, 143), (19, 81, 142, 141), (141, 142, 137, 138), (137, 118, 119, 134), (138, 137, 134, 133), (40, 212, 211, 145), (145, 146, 55, 40), (55, 146, 105, 67), (81, 79, 149, 150), (115, 144, 209, 207), (79, 83, 151, 149), (83, 85, 152, 151), (181, 171, 210, 172, 177), (167, 157, 159, 165), (155, 153, 206, 205), (104, 95, 168, 192), (94, 88, 157, 167), (165, 159, 158, 166), (155, 163, 162, 153), (85, 93, 164, 152), (180, 173, 175, 179), (152, 164, 163, 155), (163, 165, 166, 162), (130, 129, 122, 121), (164, 167, 165, 163), (97, 96, 169, 170), (95, 97, 170, 168), (192, 168, 170, 193), (193, 170, 169, 194), (169, 183, 185, 178), (195, 197, 187, 173), (101, 103, 191, 184), (182, 174, 171, 181), (196, 195, 173, 180), (179, 175, 174, 182), (166, 179, 182, 162), (194, 196, 180, 158), (162, 182, 181, 153), (158, 180, 179, 166), (153, 181, 177, 206), (102, 101, 184, 185), (100, 102, 185, 183), (178, 185, 184, 176), (96, 100, 183, 169), (189, 201, 200, 188), (190, 202, 204, 197), (175, 189, 188, 174), (173, 187, 189, 175), (174, 188, 186, 171), (184, 191, 190, 176), (188, 200, 198, 186), (169, 178, 196, 194), (178, 176, 195, 196), (176, 190, 197, 195), (159, 193, 194, 158), (157, 192, 193, 159), (88, 104, 192, 157), (103, 110, 203, 191), (191, 203, 202, 190), (187, 199, 201, 189), (202, 203, 110, 109), (204, 202, 109, 111), (200, 201, 108, 107), (198, 200, 107, 105), (201, 199, 106, 108), (154, 177, 99, 86), (177, 172, 98, 99), (147, 160, 90, 76), (160, 161, 92, 90), (156, 154, 86, 87), (147, 76, 77, 148), (206, 154, 156, 205), (177, 154, 206), (77, 115, 207, 148), (128, 132, 264, 262), (209, 144, 139, 117), (142, 208, 118, 137), (207, 209, 208, 150), (150, 208, 142, 81), (208, 209, 117, 118), (135, 126, 127, 124), (118, 117, 120, 119), (171, 145, 211, 210), (145, 171, 186, 146), (186, 198, 105, 146), (215, 218, 214, 213), (172, 210, 217, 216), (212, 41, 214, 218), (217, 215, 213, 216), (211, 212, 218, 215), (98, 172, 216, 213), (41, 98, 213, 214), (210, 211, 215, 217), (229, 230, 231, 232), (249, 250, 251, 252), (222, 219, 220, 221), (226, 223, 224, 225), (238, 226, 225, 237), (223, 227, 228, 224), (227, 230, 229, 228), (219, 233, 234, 220), (233, 236, 235, 234), (221, 238, 237, 222), (242, 239, 240, 241), (246, 243, 244, 245), (258, 246, 245, 257), (243, 247, 248, 244), (247, 250, 249, 248), (239, 253, 254, 240), (253, 256, 255, 254), (241, 258, 257, 242), (219, 222, 17, 16), (219, 16, 29, 233), (74, 220, 234, 89), (74, 75, 221, 220), (221, 75, 116, 238), (17, 222, 237, 114), (226, 80, 78, 223), (18, 224, 228, 20), (223, 78, 82, 227), (19, 225, 224, 18), (114, 237, 225, 19), (238, 116, 80, 226), (20, 228, 229, 21), (227, 82, 84, 230), (112, 232, 231, 25), (21, 229, 232, 112, 24), (231, 230, 84, 87, 25), (233, 29, 30, 236), (89, 234, 235, 91), (91, 235, 236, 30, 92), (240, 147, 148, 241), (240, 254, 160, 147), (74, 89, 253, 239), (74, 239, 242, 75), (242, 257, 116, 75), (148, 207, 258, 241), (245, 244, 78, 80), (149, 151, 247, 243), (150, 149, 243, 246), (244, 248, 82, 78), (207, 150, 246, 258), (257, 245, 80, 116), (151, 152, 250, 247), (248, 249, 84, 82), (152, 155, 205, 251, 250), (249, 252, 156, 87, 84), (205, 156, 252, 251), (254, 255, 161, 160), (89, 91, 256, 253), (91, 92, 161, 255, 256), (123, 124, 260, 259), (127, 128, 262, 261), (33, 36, 263, 259), (263, 36, 94, 264), (167, 262, 264, 94), (262, 167, 164, 261), (261, 164, 93, 260), (33, 259, 260, 93), (266, 265, 187, 197), (66, 56, 265, 266), (111, 73, 66, 266), (204, 111, 266, 197), (187, 265, 106, 199), (56, 68, 106, 265), (267, 268, 270, 269), (269, 270, 274, 273), (273, 274, 272, 271), (271, 272, 268, 267), (269, 273, 271, 267), (274, 270, 268, 272), (275, 276, 278, 277), (277, 278, 282, 281), (281, 282, 280, 279), (279, 280, 276, 275), (277, 281, 279, 275), (282, 278, 276, 280), (283, 284, 286, 285), (285, 286, 290, 289), (289, 290, 288, 287), (287, 288, 284, 283), (285, 289, 287, 283), (290, 286, 284, 288), (291, 292, 294, 293), (293, 294, 298, 297), (297, 298, 296, 295), (295, 296, 292, 291), (293, 297, 295, 291), (298, 294, 292, 296), (299, 300, 302, 301), (301, 302, 306, 305), (305, 306, 304, 303), (303, 304, 300, 299), (301, 305, 303, 299), (306, 302, 300, 304), (307, 308, 310, 309), (309, 310, 314, 313), (313, 314, 312, 311), (311, 312, 308, 307), (309, 313, 311, 307), (314, 310, 308, 312), (315, 316, 318, 317), (317, 318, 322, 321), (321, 322, 320, 319), (319, 320, 316, 315), (317, 321, 319, 315), (322, 318, 316, 320), (323, 324, 326, 325), (325, 326, 330, 329), (329, 330, 328, 327), (327, 328, 324, 323), (325, 329, 327, 323), (330, 326, 324, 328), (331, 332, 334, 333), (333, 334, 338, 337), (337, 338, 336, 335), (335, 336, 332, 331), (333, 337, 335, 331), (338, 334, 332, 336), (339, 340, 342, 341), (341, 342, 346, 345), (345, 346, 344, 343), (343, 344, 340, 339), (341, 345, 343, 339), (346, 342, 340, 344), (347, 348, 350, 349), (349, 350, 354, 353), (353, 354, 352, 351), (351, 352, 348, 347), (349, 353, 351, 347), (354, 350, 348, 352), (355, 356, 358, 357), (357, 358, 362, 361), (361, 362, 360, 359), (359, 360, 356, 355), (357, 361, 359, 355), (362, 358, 356, 360), (363, 364, 366, 365), (365, 366, 370, 369), (369, 370, 368, 367), (367, 368, 364, 363), (365, 369, 367, 363), (370, 366, 364, 368), (371, 372, 374, 373), (373, 374, 378, 377), (377, 378, 376, 375), (375, 376, 372, 371), (373, 377, 375, 371), (378, 374, 372, 376), (379, 380, 382, 381), (381, 382, 386, 385), (385, 386, 384, 383), (383, 384, 380, 379), (381, 385, 383, 379), (386, 382, 380, 384), (387, 388, 390, 389), (389, 390, 394, 393), (393, 394, 392, 391), (391, 392, 388, 387), (389, 393, 391, 387), (394, 390, 388, 392)])
_uv = me_cube_004.uv_layers.new(name='Baking')
_uv.uv.foreach_set('vector', [0.6006, 0.9513, 0.6155, 0.9513, 0.6098, 0.9649, 0.6006, 0.9649, 0.9587, 0.7145, 0.9587, 0.707, 0.9718, 0.707, 0.9718, 0.7145, 0.9464, 0.7144, 0.9372, 0.7144, 0.9316, 0.7007, 0.9464, 0.7007, 0.5649, 0.9629, 0.5518, 0.9629, 0.5518, 0.9564, 0.5649, 0.9564, 0.5649, 0.9728, 0.5518, 0.9728, 0.5518, 0.9629, 0.5649, 0.9629, 0.9718, 0.707, 0.9587, 0.707, 0.9587, 0.6946, 0.9718, 0.6946, 0.3368, 0.8794, 0.3368, 0.8663, 0.3427, 0.8663, 0.3427, 0.8794, 0.9718, 0.6946, 0.9587, 0.6946, 0.9587, 0.6862, 0.9718, 0.6862, 0.9464, 0.7007, 0.9316, 0.7007, 0.9276, 0.6918, 0.9464, 0.6918, 0.6155, 0.9513, 0.6006, 0.9513, 0.6006, 0.9424, 0.6195, 0.9424, 0.5518, 0.9523, 0.5518, 0.9408, 0.5649, 0.9408, 0.5649, 0.9523, 0.9464, 0.6918, 0.9276, 0.6918, 0.9297, 0.6862, 0.9464, 0.6862, 0.5649, 0.9564, 0.5518, 0.9564, 0.5518, 0.9523, 0.5649, 0.9523, 0.6195, 0.9424, 0.6006, 0.9424, 0.6006, 0.9367, 0.6174, 0.9367, 0.5546, 0.7996, 0.5208, 0.7996, 0.5208, 0.7783, 0.5546, 0.7783, 0.6006, 0.8354, 0.6006, 0.8016, 0.6082, 0.8168, 0.6082, 0.8354, 0.2243, 0.8726, 0.1905, 0.8726, 0.1905, 0.8458, 0.2243, 0.8458, 0.2243, 0.8458, 0.1905, 0.8458, 0.1905, 0.8101, 0.2243, 0.8101, 0.387, 0.3902, 0.3687, 0.5937, 0.3472, 0.5846, 0.3491, 0.5636, 0.3649, 0.3882, 0.437, 0.3209, 0.4278, 0.3201, 0.4292, 0.3038, 0.4385, 0.3047, 0.4212, 0.3932, 0.4035, 0.59, 0.3941, 0.5903, 0.4119, 0.3924, 0.7814, 0.663, 0.7476, 0.663, 0.7476, 0.6421, 0.7814, 0.6421, 0.7814, 0.8319, 0.7476, 0.8319, 0.7476, 0.8201, 0.7814, 0.8201, 0.4278, 0.3201, 0.4185, 0.3192, 0.42, 0.303, 0.4292, 0.3038, 0.4212, 0.3932, 0.4119, 0.3924, 0.4154, 0.3544, 0.4246, 0.3552, 0.2243, 0.8101, 0.1905, 0.8101, 0.1905, 0.7824, 0.2243, 0.7824, 0.3951, 0.3008, 0.3936, 0.3171, 0.3715, 0.3151, 0.3729, 0.2989, 0.4305, 0.394, 0.4212, 0.3932, 0.4246, 0.3552, 0.4339, 0.356, 0.4246, 0.3552, 0.4154, 0.3544, 0.4185, 0.3192, 0.4278, 0.3201, 0.4406, 0.9196, 0.4219, 0.9196, 0.4219, 0.9136, 0.4406, 0.9136, 0.4339, 0.356, 0.4246, 0.3552, 0.4278, 0.3201, 0.437, 0.3209, 0.7814, 0.6357, 0.7476, 0.6357, 0.7476, 0.6293, 0.7814, 0.6293, 0.7814, 0.6421, 0.7476, 0.6421, 0.7476, 0.6357, 0.7814, 0.6357, 0.4578, 0.08965, 0.4486, 0.08882, 0.4512, 0.06018, 0.4604, 0.06101, 0.4486, 0.08882, 0.4393, 0.08799, 0.4419, 0.05934, 0.4512, 0.06018, 0.4419, 0.05934, 0.418, 0.04639, 0.4203, 0.02038, 0.4442, 0.03333, 0.3922, 0.08491, 0.3729, 0.2989, 0.3425, 0.2961, 0.3617, 0.08216, 0.7814, 0.5631, 0.7538, 0.5631, 0.7538, 0.5421, 0.7814, 0.5421, 0.3904, 0.3522, 0.387, 0.3902, 0.3649, 0.3882, 0.3683, 0.3502, 0.4143, 0.0869, 0.3951, 0.3008, 0.3729, 0.2989, 0.3922, 0.08491, 0.3936, 0.3171, 0.3904, 0.3522, 0.3683, 0.3502, 0.3715, 0.3151, 0.4185, 0.3192, 0.4154, 0.3544, 0.3904, 0.3522, 0.3936, 0.3171, 0.4393, 0.08799, 0.42, 0.303, 0.3951, 0.3008, 0.4143, 0.0869, 0.4154, 0.3544, 0.4119, 0.3924, 0.387, 0.3902, 0.3904, 0.3522, 0.42, 0.303, 0.4185, 0.3192, 0.3936, 0.3171, 0.3951, 0.3008, 0.4119, 0.3924, 0.3941, 0.5903, 0.3687, 0.5937, 0.387, 0.3902, 0.7814, 0.5853, 0.7538, 0.5853, 0.7538, 0.5631, 0.7814, 0.5631, 0.7814, 0.6103, 0.7476, 0.6103, 0.7538, 0.5853, 0.7814, 0.5853, 0.418, 0.04639, 0.3958, 0.0444, 0.399, 0.008864, 0.4203, 0.02038, 0.7814, 0.6293, 0.7476, 0.6293, 0.7476, 0.6103, 0.7814, 0.6103, 0.341, 0.3123, 0.3379, 0.3475, 0.3257, 0.346, 0.3288, 0.311, 0.3654, 0.04165, 0.3617, 0.08216, 0.3494, 0.08205, 0.353, 0.04175, 0.3715, 0.3151, 0.3683, 0.3502, 0.3379, 0.3475, 0.341, 0.3123, 0.3729, 0.2989, 0.3715, 0.3151, 0.341, 0.3123, 0.3425, 0.2961, 0.3683, 0.3502, 0.3649, 0.3882, 0.3344, 0.3855, 0.3379, 0.3475, 0.399, 0.008864, 0.3958, 0.0444, 0.3654, 0.04165, 0.3686, 0.006117, 0.3379, 0.3475, 0.3344, 0.3855, 0.3223, 0.3838, 0.3257, 0.346, 0.4419, 0.05934, 0.4393, 0.08799, 0.4143, 0.0869, 0.418, 0.04639, 0.418, 0.04639, 0.4143, 0.0869, 0.3922, 0.08491, 0.3958, 0.0444, 0.3958, 0.0444, 0.3922, 0.08491, 0.3617, 0.08216, 0.3654, 0.04165, 0.4292, 0.3038, 0.42, 0.303, 0.4393, 0.08799, 0.4486, 0.08882, 0.4385, 0.3047, 0.4292, 0.3038, 0.4486, 0.08882, 0.4578, 0.08965, 0.7814, 0.8201, 0.7476, 0.8201, 0.7476, 0.663, 0.7814, 0.663, 0.7814, 0.5421, 0.7538, 0.5421, 0.7632, 0.5348, 0.7814, 0.5348, 0.3686, 0.006117, 0.3654, 0.04165, 0.353, 0.04175, 0.3562, 0.006395, 0.3425, 0.2961, 0.341, 0.3123, 0.3288, 0.311, 0.3303, 0.2949, 0.6878, 0.8829, 0.706, 0.8829, 0.706, 0.9138, 0.6878, 0.9138, 0.6878, 0.8476, 0.706, 0.8476, 0.706, 0.8829, 0.6878, 0.8829, 0.2882, 0.8723, 0.3064, 0.8723, 0.3064, 0.9029, 0.2882, 0.9029, 0.2882, 0.8392, 0.3064, 0.8392, 0.3064, 0.8723, 0.2882, 0.8723, 0.2882, 0.9029, 0.3064, 0.9029, 0.3064, 0.917, 0.2882, 0.917, 0.5054, 0.8884, 0.4809, 0.8884, 0.4809, 0.8567, 0.5086, 0.8567, 0.5086, 0.8567, 0.4809, 0.8567, 0.4809, 0.8344, 0.5086, 0.8344, 0.1994, 0.7534, 0.2332, 0.7534, 0.2332, 0.7702, 0.1905, 0.7702, 0.3556, 0.6398, 0.3984, 0.6398, 0.3984, 0.6531, 0.3556, 0.6531, 0.5054, 0.9024, 0.4809, 0.9024, 0.4809, 0.8884, 0.5054, 0.8884, 0.5208, 0.7661, 0.5208, 0.6682, 0.5546, 0.6682, 0.5546, 0.7661, 0.3941, 0.5903, 0.4035, 0.59, 0.4, 0.6275, 0.3917, 0.6156, 0.3687, 0.5937, 0.3941, 0.5903, 0.3917, 0.6156, 0.5546, 0.6682, 0.5208, 0.6682, 0.5208, 0.6398, 0.5546, 0.6398, 0.5099, 0.3412, 0.4988, 0.3453, 0.4959, 0.3432, 0.4976, 0.3341, 0.4219, 0.91, 0.4033, 0.91, 0.4033, 0.8792, 0.4219, 0.8792, 0.6082, 0.8354, 0.6082, 0.8168, 0.6248, 0.8168, 0.6248, 0.8354, 0.7814, 0.8797, 0.7627, 0.8797, 0.7627, 0.8531, 0.7814, 0.8531, 0.7335, 0.6913, 0.7335, 0.71, 0.7259, 0.71, 0.7259, 0.6913, 0.1335, 0.3453, 0.1224, 0.3412, 0.1347, 0.3341, 0.1364, 0.3432, 0.4976, 0.3341, 0.4959, 0.3432, 0.4579, 0.3406, 0.4579, 0.3313, 0.1303, 0.3509, 0.1205, 0.3515, 0.1224, 0.3412, 0.1335, 0.3453, 0.7335, 0.6913, 0.7259, 0.6913, 0.7259, 0.6726, 0.7335, 0.6726, 0.4219, 0.9196, 0.4033, 0.9196, 0.4033, 0.9136, 0.4219, 0.9136, 0.8001, 0.9022, 0.7814, 0.9022, 0.7814, 0.8929, 0.8001, 0.8929, 0.7814, 0.8929, 0.7627, 0.8929, 0.7627, 0.8797, 0.7814, 0.8797, 0.5074, 0.409, 0.4976, 0.4085, 0.502, 0.3509, 0.5118, 0.3515, 0.8001, 0.8929, 0.7814, 0.8929, 0.7814, 0.8797, 0.8001, 0.8797, 0.4406, 0.9136, 0.4219, 0.9136, 0.4219, 0.91, 0.4406, 0.91, 0.8001, 0.9447, 0.7814, 0.9447, 0.7814, 0.9022, 0.8001, 0.9022, 0.5118, 0.3515, 0.502, 0.3509, 0.4988, 0.3453, 0.5099, 0.3412, 0.7814, 0.9447, 0.7627, 0.9447, 0.7627, 0.9022, 0.7814, 0.9022, 0.5018, 0.4297, 0.4923, 0.4271, 0.4976, 0.4085, 0.5074, 0.409, 0.9824, 0.808, 0.9717, 0.8064, 0.9717, 0.7912, 0.9795, 0.7923, 0.5208, 0.7996, 0.5546, 0.7996, 0.5546, 0.8097, 0.5359, 0.8097, 0.5359, 0.8097, 0.5546, 0.8097, 0.5546, 0.8281, 0.5359, 0.8281, 0.5546, 0.8281, 0.5733, 0.8281, 0.5733, 0.878, 0.5546, 0.878, 0.5359, 0.8281, 0.5546, 0.8281, 0.5546, 0.878, 0.5359, 0.878, 0.4533, 0.7932, 0.4533, 0.6398, 0.4809, 0.6398, 0.4809, 0.7932, 0.391, 0.9068, 0.3655, 0.9068, 0.3659, 0.8792, 0.391, 0.8792, 0.3659, 0.8792, 0.3655, 0.9068, 0.3556, 0.9068, 0.3556, 0.8886, 0.5546, 0.7996, 0.5546, 0.7783, 0.5884, 0.7783, 0.5884, 0.7996, 0.6006, 0.8354, 0.6082, 0.8354, 0.6082, 0.8541, 0.6006, 0.8692, 0.2243, 0.8726, 0.2243, 0.8458, 0.2581, 0.8458, 0.2581, 0.8726, 0.2243, 0.8458, 0.2243, 0.8101, 0.2581, 0.8101, 0.2581, 0.8458, 0.2453, 0.3902, 0.2674, 0.3882, 0.2832, 0.5636, 0.2851, 0.5846, 0.2636, 0.5937, 0.1953, 0.3209, 0.1938, 0.3047, 0.2031, 0.3038, 0.2045, 0.3201, 0.2111, 0.3932, 0.2204, 0.3924, 0.2382, 0.5903, 0.2288, 0.59, 0.7814, 0.663, 0.7814, 0.6421, 0.8152, 0.6421, 0.8152, 0.663, 0.7814, 0.8319, 0.7814, 0.8201, 0.8152, 0.8201, 0.8152, 0.8319, 0.2045, 0.3201, 0.2031, 0.3038, 0.2123, 0.303, 0.2138, 0.3192, 0.2111, 0.3932, 0.2077, 0.3552, 0.2169, 0.3544, 0.2204, 0.3924, 0.2243, 0.8101, 0.2243, 0.7824, 0.2581, 0.7824, 0.2581, 0.8101, 0.2372, 0.3008, 0.2594, 0.2989, 0.2608, 0.3151, 0.2387, 0.3171, 0.2019, 0.394, 0.1984, 0.356, 0.2077, 0.3552, 0.2111, 0.3932, 0.2077, 0.3552, 0.2045, 0.3201, 0.2138, 0.3192, 0.2169, 0.3544, 0.7814, 0.9022, 0.7627, 0.9022, 0.7627, 0.8929, 0.7814, 0.8929, 0.1984, 0.356, 0.1953, 0.3209, 0.2045, 0.3201, 0.2077, 0.3552, 0.7814, 0.6357, 0.7814, 0.6293, 0.8152, 0.6293, 0.8152, 0.6357, 0.7814, 0.6421, 0.7814, 0.6357, 0.8152, 0.6357, 0.8152, 0.6421, 0.1745, 0.08965, 0.1719, 0.06101, 0.1811, 0.06018, 0.1837, 0.08882, 0.1837, 0.08882, 0.1811, 0.06018, 0.1904, 0.05934, 0.193, 0.08799, 0.1904, 0.05934, 0.1881, 0.03333, 0.212, 0.02038, 0.2143, 0.04639, 0.2401, 0.08491, 0.2706, 0.08216, 0.2898, 0.2961, 0.2594, 0.2989, 0.7814, 0.5631, 0.7814, 0.5421, 0.809, 0.5421, 0.809, 0.5631, 0.2419, 0.3522, 0.264, 0.3502, 0.2674, 0.3882, 0.2453, 0.3902, 0.218, 0.0869, 0.2401, 0.08491, 0.2594, 0.2989, 0.2372, 0.3008, 0.2387, 0.3171, 0.2608, 0.3151, 0.264, 0.3502, 0.2419, 0.3522, 0.2138, 0.3192, 0.2387, 0.3171, 0.2419, 0.3522, 0.2169, 0.3544, 0.193, 0.08799, 0.218, 0.0869, 0.2372, 0.3008, 0.2123, 0.303, 0.2169, 0.3544, 0.2419, 0.3522, 0.2453, 0.3902, 0.2204, 0.3924, 0.2123, 0.303, 0.2372, 0.3008, 0.2387, 0.3171, 0.2138, 0.3192, 0.2204, 0.3924, 0.2453, 0.3902, 0.2636, 0.5937, 0.2382, 0.5903, 0.7814, 0.5853, 0.7814, 0.5631, 0.809, 0.5631, 0.809, 0.5853, 0.7814, 0.6103, 0.7814, 0.5853, 0.809, 0.5853, 0.8152, 0.6103, 0.2143, 0.04639, 0.212, 0.02038, 0.2333, 0.008864, 0.2365, 0.0444, 0.7814, 0.6293, 0.7814, 0.6103, 0.8152, 0.6103, 0.8152, 0.6293, 0.2913, 0.3123, 0.3035, 0.311, 0.3066, 0.346, 0.2945, 0.3475, 0.2669, 0.04165, 0.2793, 0.04175, 0.2829, 0.08205, 0.2706, 0.08216, 0.2608, 0.3151, 0.2913, 0.3123, 0.2945, 0.3475, 0.264, 0.3502, 0.2594, 0.2989, 0.2898, 0.2961, 0.2913, 0.3123, 0.2608, 0.3151, 0.264, 0.3502, 0.2945, 0.3475, 0.2979, 0.3855, 0.2674, 0.3882, 0.2333, 0.008864, 0.2637, 0.006118, 0.2669, 0.04165, 0.2365, 0.0444, 0.2945, 0.3475, 0.3066, 0.346, 0.31, 0.3838, 0.2979, 0.3855, 0.1904, 0.05934, 0.2143, 0.04639, 0.218, 0.0869, 0.193, 0.08799, 0.2143, 0.04639, 0.2365, 0.0444, 0.2401, 0.08491, 0.218, 0.0869, 0.2365, 0.0444, 0.2669, 0.04165, 0.2706, 0.08216, 0.2401, 0.08491, 0.2031, 0.3038, 0.1837, 0.08882, 0.193, 0.08799, 0.2123, 0.303, 0.1938, 0.3047, 0.1745, 0.08965, 0.1837, 0.08882, 0.2031, 0.3038, 0.7814, 0.8201, 0.7814, 0.663, 0.8152, 0.663, 0.8152, 0.8201, 0.7814, 0.5421, 0.7814, 0.5348, 0.7996, 0.5348, 0.809, 0.5421, 0.2637, 0.006118, 0.2761, 0.006395, 0.2793, 0.04175, 0.2669, 0.04165, 0.2898, 0.2961, 0.302, 0.2949, 0.3035, 0.311, 0.2913, 0.3123, 0.7242, 0.8829, 0.7242, 0.9138, 0.706, 0.9138, 0.706, 0.8829, 0.7242, 0.8476, 0.7242, 0.8829, 0.706, 0.8829, 0.706, 0.8476, 0.3246, 0.8723, 0.3246, 0.9029, 0.3064, 0.9029, 0.3064, 0.8723, 0.3246, 0.8392, 0.3246, 0.8723, 0.3064, 0.8723, 0.3064, 0.8392, 0.3246, 0.9029, 0.3246, 0.917, 0.3064, 0.917, 0.3064, 0.9029, 0.4565, 0.8884, 0.4533, 0.8567, 0.4809, 0.8567, 0.4809, 0.8884, 0.4533, 0.8567, 0.4533, 0.8344, 0.4809, 0.8344, 0.4809, 0.8567, 0.267, 0.7534, 0.2759, 0.7702, 0.2332, 0.7702, 0.2332, 0.7534, 0.4411, 0.6398, 0.4411, 0.6531, 0.3984, 0.6531, 0.3984, 0.6398, 0.4565, 0.9024, 0.4565, 0.8884, 0.4809, 0.8884, 0.4809, 0.9024, 0.5884, 0.7661, 0.5546, 0.7661, 0.5546, 0.6682, 0.5884, 0.6682, 0.2382, 0.5903, 0.2406, 0.6156, 0.2323, 0.6275, 0.2288, 0.59, 0.2636, 0.5937, 0.2406, 0.6156, 0.2382, 0.5903, 0.5546, 0.6682, 0.5546, 0.6398, 0.5884, 0.6398, 0.5884, 0.6682, 0.8001, 0.8797, 0.7814, 0.8797, 0.7814, 0.8531, 0.8001, 0.8531, 0.6082, 0.8541, 0.6082, 0.8354, 0.6248, 0.8354, 0.6248, 0.8541, 0.5546, 0.8097, 0.5733, 0.8097, 0.5733, 0.8281, 0.5546, 0.8281, 0.9705, 0.6112, 0.9734, 0.5955, 0.9812, 0.5944, 0.9812, 0.6097, 0.5884, 0.7996, 0.5733, 0.8097, 0.5546, 0.8097, 0.5546, 0.7996, 0.14, 0.4271, 0.1305, 0.4297, 0.1249, 0.409, 0.1347, 0.4085, 0.4219, 0.9136, 0.4033, 0.9136, 0.4033, 0.91, 0.4219, 0.91, 0.1347, 0.4085, 0.1249, 0.409, 0.1205, 0.3515, 0.1303, 0.3509, 0.5086, 0.7932, 0.4809, 0.7932, 0.4809, 0.6398, 0.5086, 0.6398, 0.391, 0.9068, 0.391, 0.9344, 0.3659, 0.9344, 0.3655, 0.9068, 0.3659, 0.9344, 0.3556, 0.925, 0.3556, 0.9068, 0.3655, 0.9068, 0.733, 0.6328, 0.733, 0.6604, 0.7259, 0.6604, 0.7259, 0.6328, 0.2851, 0.5846, 0.2832, 0.5636, 0.3093, 0.5612, 0.31, 0.5694, 0.3491, 0.5636, 0.3472, 0.5846, 0.3223, 0.5694, 0.323, 0.5612, 0.733, 0.6052, 0.733, 0.6328, 0.7259, 0.6328, 0.7259, 0.6052, 0.926, 0.8986, 0.926, 0.9262, 0.908, 0.9262, 0.908, 0.8986, 0.4809, 0.8344, 0.4533, 0.8344, 0.4533, 0.8055, 0.4809, 0.8055, 0.5086, 0.8344, 0.4809, 0.8344, 0.4809, 0.8055, 0.5086, 0.8055, 0.926, 0.871, 0.926, 0.8986, 0.908, 0.8986, 0.908, 0.871, 0.4131, 0.5872, 0.4128, 0.5897, 0.4122, 0.5916, 0.4108, 0.5897, 0.2195, 0.5897, 0.2192, 0.5872, 0.2215, 0.5897, 0.2201, 0.5916, 0.503, 0.5768, 0.6151, 0.6229, 0.6148, 0.6253, 0.5028, 0.5791, 0.4739, 0.5701, 0.4542, 0.5684, 0.4544, 0.566, 0.4742, 0.5678, 0.4868, 0.5745, 0.4739, 0.5701, 0.4742, 0.5678, 0.487, 0.5722, 0.4542, 0.5684, 0.4214, 0.5771, 0.4217, 0.5747, 0.4544, 0.566, 0.07161, 0.8689, 0.07161, 0.8546, 0.07372, 0.8562, 0.07372, 0.8704, 0.08265, 0.7981, 0.09157, 0.8086, 0.0894, 0.81, 0.08049, 0.7994, 0.8882, 0.6293, 0.9154, 0.6293, 0.9138, 0.6315, 0.8866, 0.6315, 0.5028, 0.5791, 0.4868, 0.5745, 0.487, 0.5722, 0.503, 0.5768, 0.1295, 0.5791, 0.01751, 0.6253, 0.01726, 0.6229, 0.1293, 0.5768, 0.1581, 0.5678, 0.1779, 0.566, 0.1781, 0.5684, 0.1584, 0.5701, 0.1453, 0.5722, 0.1581, 0.5678, 0.1584, 0.5701, 0.1455, 0.5745, 0.1779, 0.566, 0.2106, 0.5747, 0.2109, 0.5771, 0.1781, 0.5684, 0.006117, 0.8704, 0.006117, 0.8562, 0.008232, 0.8546, 0.008233, 0.8689, 0.0172, 0.7994, 0.008286, 0.81, 0.006117, 0.8086, 0.01504, 0.7981, 0.8866, 0.7126, 0.9138, 0.7126, 0.9154, 0.7148, 0.8882, 0.7148, 0.1293, 0.5768, 0.1453, 0.5722, 0.1455, 0.5745, 0.1295, 0.5791, 0.6151, 0.6229, 0.503, 0.5768, 0.5132, 0.4633, 0.6262, 0.4991, 0.1994, 0.645, 0.1994, 0.7534, 0.1905, 0.7702, 0.1905, 0.6398, 0.04884, 0.7994, 0.08049, 0.7994, 0.0894, 0.81, 0.04884, 0.81, 0.04884, 0.7994, 0.04884, 0.6839, 0.0805, 0.6839, 0.08049, 0.7994, 0.0805, 0.6839, 0.04884, 0.6839, 0.04884, 0.6687, 0.08051, 0.6687, 0.5132, 0.4633, 0.503, 0.5768, 0.487, 0.5722, 0.4991, 0.4383, 0.08052, 0.656, 0.04884, 0.656, 0.04884, 0.6398, 0.08053, 0.6398, 0.4652, 0.4462, 0.4544, 0.566, 0.4217, 0.5747, 0.4341, 0.4365, 0.07161, 0.9006, 0.03992, 0.9006, 0.03992, 0.8689, 0.07161, 0.8689, 0.4861, 0.4348, 0.4742, 0.5678, 0.4544, 0.566, 0.4652, 0.4462, 0.4991, 0.4383, 0.487, 0.5722, 0.4742, 0.5678, 0.4861, 0.4348, 0.08051, 0.6687, 0.04884, 0.6687, 0.04884, 0.656, 0.08052, 0.656, 0.4341, 0.4365, 0.4217, 0.5747, 0.4131, 0.5872, 0.4305, 0.394, 0.07161, 0.8689, 0.03992, 0.8689, 0.03992, 0.8546, 0.07161, 0.8546, 0.4035, 0.59, 0.4108, 0.5897, 0.4122, 0.5916, 0.4, 0.6275, 0.4305, 0.394, 0.4131, 0.5872, 0.4108, 0.5897, 0.4035, 0.59, 0.4212, 0.3932, 0.07325, 0.8529, 0.07161, 0.8546, 0.03992, 0.8546, 0.03992, 0.8222, 0.06436, 0.8222, 0.6006, 0.7894, 0.6006, 0.6398, 0.6201, 0.6398, 0.6201, 0.7703, 0.8866, 0.672, 0.8866, 0.6315, 0.9138, 0.6315, 0.9138, 0.672, 0.3984, 0.7499, 0.3578, 0.7499, 0.3556, 0.7481, 0.3556, 0.6531, 0.3984, 0.6531, 0.01726, 0.6229, 0.006118, 0.4991, 0.1191, 0.4633, 0.1293, 0.5768, 0.267, 0.645, 0.2759, 0.6398, 0.2759, 0.7702, 0.267, 0.7534, 0.04884, 0.7994, 0.04884, 0.81, 0.008286, 0.81, 0.0172, 0.7994, 0.04884, 0.7994, 0.0172, 0.7994, 0.01718, 0.6839, 0.04884, 0.6839, 0.01718, 0.6839, 0.01717, 0.6687, 0.04884, 0.6687, 0.04884, 0.6839, 0.1191, 0.4633, 0.1332, 0.4383, 0.1453, 0.5722, 0.1293, 0.5768, 0.01716, 0.656, 0.01716, 0.6398, 0.04884, 0.6398, 0.04884, 0.656, 0.1671, 0.4462, 0.1982, 0.4365, 0.2106, 0.5747, 0.1779, 0.566, 0.1462, 0.4348, 0.1671, 0.4462, 0.1779, 0.566, 0.1581, 0.5678, 0.008236, 0.9006, 0.008233, 0.8689, 0.03992, 0.8689, 0.03992, 0.9006, 0.1332, 0.4383, 0.1462, 0.4348, 0.1581, 0.5678, 0.1453, 0.5722, 0.01717, 0.6687, 0.01716, 0.656, 0.04884, 0.656, 0.04884, 0.6687, 0.1982, 0.4365, 0.2019, 0.394, 0.2192, 0.5872, 0.2106, 0.5747, 0.008233, 0.8689, 0.008232, 0.8546, 0.03992, 0.8546, 0.03992, 0.8689, 0.2019, 0.394, 0.2111, 0.3932, 0.2288, 0.59, 0.2215, 0.5897, 0.2192, 0.5872, 0.008232, 0.8546, 0.006596, 0.8529, 0.01548, 0.8222, 0.03992, 0.8222, 0.03992, 0.8546, 0.2288, 0.59, 0.2323, 0.6275, 0.2201, 0.5916, 0.2215, 0.5897, 0.8744, 0.7789, 0.8549, 0.7599, 0.8549, 0.6293, 0.8744, 0.6293, 0.8866, 0.672, 0.9138, 0.672, 0.9138, 0.7126, 0.8866, 0.7126, 0.3984, 0.7499, 0.3984, 0.6531, 0.4411, 0.6531, 0.4411, 0.7481, 0.4389, 0.7499, 0.4406, 0.91, 0.4219, 0.91, 0.4219, 0.8792, 0.4406, 0.8792, 0.1364, 0.3432, 0.1347, 0.3341, 0.1744, 0.3313, 0.1744, 0.3406, 0.4339, 0.356, 0.437, 0.3209, 0.4579, 0.3313, 0.4579, 0.3406, 0.7627, 0.8531, 0.7476, 0.8319, 0.7814, 0.8319, 0.7814, 0.8531, 0.8152, 0.8319, 0.8001, 0.8531, 0.7814, 0.8531, 0.7814, 0.8319, 0.1744, 0.3313, 0.1953, 0.3209, 0.1984, 0.356, 0.1744, 0.3406, 0.9369, 0.8436, 0.908, 0.8588, 0.908, 0.825, 0.9369, 0.825, 0.908, 0.7912, 0.9369, 0.8063, 0.9369, 0.825, 0.908, 0.825, 0.3158, 0.827, 0.3158, 0.6398, 0.3434, 0.6398, 0.3434, 0.827, 0.2882, 0.827, 0.2882, 0.6398, 0.3158, 0.6398, 0.3158, 0.827, 0.8274, 0.5624, 0.8274, 0.5442, 0.8372, 0.5348, 0.8372, 0.5624, 0.8274, 0.5806, 0.8274, 0.5624, 0.8372, 0.5624, 0.8372, 0.59, 0.7343, 0.5377, 0.7343, 0.5653, 0.7259, 0.5653, 0.7259, 0.5471, 0.7343, 0.5929, 0.7259, 0.5835, 0.7259, 0.5653, 0.7343, 0.5653, 0.0309, 0.9825, 0.0309, 0.9698, 0.04345, 0.9698, 0.04345, 0.9824, 0.8377, 0.9801, 0.8274, 0.9739, 0.8274, 0.9417, 0.8377, 0.9354, 0.4533, 0.9842, 0.4533, 0.9715, 0.4659, 0.9716, 0.4659, 0.9843, 0.9554, 0.3353, 0.9468, 0.3291, 0.9468, 0.2968, 0.9554, 0.2906, 0.9646, 0.2906, 0.9646, 0.3353, 0.9554, 0.3353, 0.9554, 0.2906, 0.97, 0.5131, 0.97, 0.4809, 0.9809, 0.4809, 0.9809, 0.5131, 0.9758, 0.5752, 0.9758, 0.5625, 0.9884, 0.5625, 0.9884, 0.5751, 0.9679, 0.674, 0.9576, 0.6677, 0.9576, 0.6355, 0.9679, 0.6293, 0.4781, 0.9842, 0.4781, 0.9715, 0.4906, 0.9716, 0.4906, 0.9843, 0.9469, 0.9157, 0.9382, 0.9094, 0.9382, 0.8772, 0.9469, 0.871, 0.956, 0.871, 0.956, 0.9157, 0.9469, 0.9157, 0.9469, 0.871, 0.5772, 0.9731, 0.5772, 0.9408, 0.5881, 0.9408, 0.5881, 0.9731, 0.9768, 0.01885, 0.9768, 0.006197, 0.9894, 0.006117, 0.9894, 0.01877, 0.9594, 0.8358, 0.9491, 0.8296, 0.9491, 0.7974, 0.9594, 0.7912, 0.1532, 0.9816, 0.1532, 0.969, 0.1657, 0.969, 0.1657, 0.9817, 0.941, 0.7717, 0.9324, 0.7654, 0.9324, 0.7332, 0.941, 0.727, 0.9501, 0.727, 0.9501, 0.7717, 0.941, 0.7717, 0.941, 0.727, 0.97, 0.4686, 0.97, 0.4364, 0.9809, 0.4364, 0.9809, 0.4686, 0.05568, 0.9825, 0.05568, 0.9698, 0.06823, 0.9698, 0.06823, 0.9824, 0.7254, 0.9707, 0.7151, 0.9645, 0.7151, 0.9323, 0.7254, 0.9261, 0.1038, 0.9827, 0.1038, 0.97, 0.1163, 0.9701, 0.1163, 0.9827, 0.01473, 0.9575, 0.006117, 0.9513, 0.006117, 0.9191, 0.01473, 0.9129, 0.02386, 0.9129, 0.02386, 0.9575, 0.01473, 0.9575, 0.01473, 0.9129, 0.97, 0.4242, 0.97, 0.392, 0.9809, 0.392, 0.9809, 0.4242, 0.9768, 0.04381, 0.9768, 0.03116, 0.9894, 0.03108, 0.9894, 0.04373, 0.6487, 0.9716, 0.6384, 0.9654, 0.6384, 0.9331, 0.6487, 0.9269, 0.9717, 0.8328, 0.9717, 0.8202, 0.9842, 0.8203, 0.9842, 0.8329, 0.0447, 0.9575, 0.03609, 0.9513, 0.03609, 0.9191, 0.0447, 0.9129, 0.05383, 0.9129, 0.05383, 0.9575, 0.0447, 0.9575, 0.0447, 0.9129, 0.3788, 0.9789, 0.3788, 0.9467, 0.3897, 0.9467, 0.3897, 0.9789, 0.9717, 0.8579, 0.9717, 0.8452, 0.9842, 0.8452, 0.9842, 0.8578, 0.6713, 0.9716, 0.661, 0.9654, 0.661, 0.9331, 0.6713, 0.9269, 0.6878, 0.9858, 0.6878, 0.9732, 0.7004, 0.9733, 0.7004, 0.9859, 0.9554, 0.1646, 0.9468, 0.1584, 0.9468, 0.1261, 0.9554, 0.1199, 0.9646, 0.1199, 0.9646, 0.1646, 0.9554, 0.1646, 0.9554, 0.1199, 0.3556, 0.9789, 0.3556, 0.9467, 0.3666, 0.9467, 0.3666, 0.9789, 0.9758, 0.5502, 0.9758, 0.5376, 0.9884, 0.5375, 0.9884, 0.5501, 0.9485, 0.9726, 0.9382, 0.9663, 0.9382, 0.9341, 0.9485, 0.9279, 0.006117, 0.9824, 0.006117, 0.9698, 0.01866, 0.9698, 0.01866, 0.9825, 0.9554, 0.2215, 0.9468, 0.2153, 0.9468, 0.183, 0.9554, 0.1768, 0.9646, 0.1768, 0.9646, 0.2215, 0.9554, 0.2215, 0.9554, 0.1768, 0.97, 0.3797, 0.97, 0.3475, 0.9809, 0.3475, 0.9809, 0.3797, 0.1905, 0.9792, 0.2029, 0.9792, 0.2029, 0.9918, 0.1905, 0.9917, 0.9711, 0.9726, 0.9608, 0.9663, 0.9608, 0.9341, 0.9711, 0.9279, 0.9893, 0.09346, 0.9768, 0.09354, 0.9768, 0.081, 0.9893, 0.08091, 0.0838, 0.9575, 0.07519, 0.9513, 0.07519, 0.9191, 0.0838, 0.9129, 0.8274, 0.6956, 0.8274, 0.6509, 0.8384, 0.6509, 0.8384, 0.6956, 0.06606, 0.9513, 0.06606, 0.9191, 0.07519, 0.9191, 0.07519, 0.9513, 0.9801, 0.6293, 0.9925, 0.6294, 0.9925, 0.6419, 0.9801, 0.6419, 0.9727, 0.7717, 0.9624, 0.7654, 0.9624, 0.7332, 0.9727, 0.727, 0.9925, 0.6667, 0.9801, 0.6668, 0.9801, 0.6543, 0.9925, 0.6542, 0.9468, 0.2337, 0.9554, 0.2399, 0.9554, 0.2722, 0.9468, 0.2784, 0.9468, 0.3922, 0.9468, 0.3475, 0.9578, 0.3475, 0.9578, 0.3922, 0.9646, 0.2399, 0.9646, 0.2722, 0.9554, 0.2722, 0.9554, 0.2399, 0.9768, 0.1058, 0.9893, 0.1059, 0.9893, 0.1184, 0.9768, 0.1183, 0.2984, 0.9739, 0.2882, 0.9677, 0.2882, 0.9355, 0.2984, 0.9292, 0.9893, 0.1432, 0.9768, 0.1433, 0.9768, 0.1307, 0.9893, 0.1306, 0.9276, 0.6293, 0.9362, 0.6355, 0.9362, 0.6677, 0.9276, 0.674, 0.8274, 0.7525, 0.8274, 0.7078, 0.8384, 0.7078, 0.8384, 0.7525, 0.9453, 0.6355, 0.9453, 0.6677, 0.9362, 0.6677, 0.9362, 0.6355, 0.9768, 0.2799, 0.9893, 0.2799, 0.9893, 0.2925, 0.9768, 0.2924, 0.8877, 0.9783, 0.8774, 0.972, 0.8774, 0.9398, 0.8877, 0.9336, 0.9893, 0.3173, 0.9768, 0.3174, 0.9768, 0.3048, 0.9893, 0.3047, 0.4533, 0.9146, 0.4619, 0.9209, 0.4619, 0.9531, 0.4533, 0.9593, 0.8274, 0.8663, 0.8274, 0.8216, 0.8384, 0.8216, 0.8384, 0.8663, 0.4711, 0.9209, 0.4711, 0.9531, 0.4619, 0.9531, 0.4619, 0.9209, 0.9768, 0.1555, 0.9893, 0.1556, 0.9893, 0.1681, 0.9768, 0.1681, 0.4361, 0.9765, 0.4258, 0.9703, 0.4258, 0.9381, 0.4361, 0.9319, 0.6131, 0.9897, 0.6006, 0.9898, 0.6006, 0.9772, 0.6131, 0.9771, 0.4833, 0.9146, 0.4919, 0.9209, 0.4919, 0.9531, 0.4833, 0.9593, 0.8274, 0.9232, 0.8274, 0.8785, 0.8384, 0.8785, 0.8384, 0.9232, 0.501, 0.9209, 0.501, 0.9531, 0.4919, 0.9531, 0.4919, 0.9209, 0.9768, 0.05604, 0.9893, 0.05613, 0.9893, 0.06868, 0.9768, 0.06859, 0.8652, 0.9783, 0.8549, 0.972, 0.8549, 0.9398, 0.8652, 0.9336, 0.9893, 0.1929, 0.9768, 0.193, 0.9768, 0.1805, 0.9893, 0.1804, 0.9636, 0.5822, 0.955, 0.5759, 0.955, 0.5437, 0.9636, 0.5375, 0.8274, 0.8094, 0.8274, 0.7647, 0.8384, 0.7647, 0.8384, 0.8094, 0.9458, 0.5759, 0.9458, 0.5437, 0.955, 0.5437, 0.955, 0.5759, 0.9072, 0.9789, 0.9197, 0.979, 0.9197, 0.9915, 0.9072, 0.9914, 0.9785, 0.9157, 0.9682, 0.9094, 0.9682, 0.8772, 0.9785, 0.871, 0.2377, 0.9917, 0.2252, 0.9918, 0.2252, 0.9792, 0.2377, 0.9791, 0.9646, 0.1077, 0.956, 0.1015, 0.956, 0.06924, 0.9646, 0.06302, 0.26, 0.9295, 0.26, 0.8849, 0.2709, 0.8849, 0.2709, 0.9295, 0.9468, 0.1015, 0.9468, 0.06924, 0.956, 0.06924, 0.956, 0.1015, 0.9768, 0.2052, 0.9893, 0.2053, 0.9893, 0.2179, 0.9768, 0.2178, 0.321, 0.9739, 0.3107, 0.9677, 0.3107, 0.9355, 0.321, 0.9292, 0.9893, 0.2427, 0.9768, 0.2427, 0.9768, 0.2302, 0.9893, 0.2301, 0.9646, 0.05078, 0.956, 0.04456, 0.956, 0.01234, 0.9646, 0.006117, 0.9468, 0.4491, 0.9468, 0.4044, 0.9578, 0.4044, 0.9578, 0.4491, 0.9468, 0.04456, 0.9468, 0.01234, 0.956, 0.01234, 0.956, 0.04456, 0.5208, 0.9813, 0.5332, 0.9813, 0.5332, 0.9939, 0.5208, 0.9938, 0.4033, 0.9319, 0.4136, 0.9381, 0.4136, 0.9703, 0.4033, 0.9765, 0.9893, 0.2675, 0.9768, 0.2676, 0.9768, 0.2551, 0.9893, 0.255, 0.9336, 0.5822, 0.925, 0.5759, 0.925, 0.5437, 0.9336, 0.5375, 0.9468, 0.506, 0.9468, 0.4613, 0.9578, 0.4613, 0.9578, 0.506, 0.9159, 0.5759, 0.9159, 0.5437, 0.925, 0.5437, 0.925, 0.5759])
me_cube_004.materials.append(mat_deserteagle)
me_cube_004.update()
me_cube_005 = bpy.data.meshes.new('Cube.005')
me_cube_005.from_pydata([(-1.111, -0.6758, -1.138), (-1.495, -2.821, 1.61), (-1.111, 1.545, -1.138), (-1.495, 2.19, 1.639), (1.111, -0.6758, -1.138), (1.495, -2.821, 1.61), (1.111, 1.545, -1.138), (1.495, 2.19, 1.639), (-1.0, -0.3243, -3.405), (-1.0, 1.676, -3.405), (1.0, -0.3243, -3.405), (1.0, 1.676, -3.405), (-1.0, -0.743, -4.826), (-1.0, 0.9814, -5.839), (1.0, -0.743, -4.826), (1.0, 0.9814, -5.839), (-0.5796, -1.958, -6.787), (-0.5796, -0.9588, -7.374), (0.5796, -1.958, -6.787), (0.5796, -0.9588, -7.374)], [], [(0, 1, 3, 2), (2, 3, 7, 6), (6, 7, 5, 4), (4, 5, 1, 0), (0, 2, 9, 8), (7, 3, 1, 5), (11, 10, 14, 15), (6, 4, 10, 11), (4, 0, 8, 10), (2, 6, 11, 9), (15, 14, 18, 19), (8, 9, 13, 12), (10, 8, 12, 14), (9, 11, 15, 13), (17, 19, 18, 16), (12, 13, 17, 16), (14, 12, 16, 18), (13, 15, 19, 17)])
_uv = me_cube_005.uv_layers.new(name='Baking')
_uv.uv.foreach_set('vector', [0.1196, 0.862, 0.1038, 0.8413, 0.141, 0.8413, 0.136, 0.8621, 0.1561, 0.8624, 0.1532, 0.8413, 0.1754, 0.8413, 0.1725, 0.8624, 0.6434, 0.8684, 0.6384, 0.8476, 0.6756, 0.8476, 0.6598, 0.8683, 0.6035, 0.9069, 0.6006, 0.8815, 0.6228, 0.8815, 0.62, 0.9069, 0.1196, 0.862, 0.136, 0.8621, 0.1369, 0.8789, 0.1221, 0.8788, 0.1038, 0.9206, 0.126, 0.9206, 0.126, 0.9578, 0.1038, 0.9578, 0.6425, 0.8852, 0.6573, 0.8851, 0.6604, 0.8956, 0.6477, 0.9032, 0.6434, 0.8684, 0.6598, 0.8683, 0.6573, 0.8851, 0.6425, 0.8852, 0.6035, 0.9069, 0.62, 0.9069, 0.6191, 0.9199, 0.6043, 0.9199, 0.1561, 0.8624, 0.1725, 0.8624, 0.1717, 0.8789, 0.1569, 0.8789, 0.6477, 0.9032, 0.6604, 0.8956, 0.6696, 0.9103, 0.6622, 0.9147, 0.1221, 0.8788, 0.1369, 0.8789, 0.1317, 0.8968, 0.1189, 0.8893, 0.6043, 0.9199, 0.6191, 0.9199, 0.6191, 0.9245, 0.6043, 0.9245, 0.1569, 0.8789, 0.1717, 0.8789, 0.1717, 0.8975, 0.1569, 0.8975, 0.803, 0.9829, 0.803, 0.9915, 0.7945, 0.9915, 0.7945, 0.9829, 0.1189, 0.8893, 0.1317, 0.8968, 0.1172, 0.9084, 0.1098, 0.904, 0.9833, 0.9708, 0.9833, 0.956, 0.9924, 0.9591, 0.9924, 0.9677, 0.1569, 0.8975, 0.1717, 0.8975, 0.1686, 0.9109, 0.16, 0.9109])
me_cube_005.materials.append(mat_deserteagle)
me_cube_005.update()
me_cube_006 = bpy.data.meshes.new('Cube.006')
me_cube_006.from_pydata([(-3.448, 37.11, 6.791), (-3.448, 35.1, 10.85), (-3.487, 38.09, 7.255), (-3.487, 36.07, 11.31), (-0.4487, 37.11, 6.791), (-0.4487, 35.1, 10.85), (-0.4877, 38.09, 7.255), (-0.4877, 36.07, 11.31), (-3.222, 39.27, 8.289), (-3.222, 37.61, 11.63), (-0.7523, 39.27, 8.289), (-0.7523, 37.61, 11.63), (-2.989, 39.92, 9.645), (-2.989, 38.62, 11.73), (-0.985, 39.92, 9.645), (-0.985, 38.62, 11.73), (-2.711, 40.89, 11.01), (-2.711, 40.54, 12.22), (-1.264, 40.89, 11.01), (-1.264, 40.54, 12.22)], [], [(0, 1, 3, 2), (3, 7, 11, 9), (6, 7, 5, 4), (4, 5, 1, 0), (2, 6, 4, 0), (7, 3, 1, 5), (10, 8, 12, 14), (2, 3, 9, 8), (7, 6, 10, 11), (6, 2, 8, 10), (15, 14, 18, 19), (9, 11, 15, 13), (8, 9, 13, 12), (11, 10, 14, 15), (16, 17, 19, 18), (14, 12, 16, 18), (13, 15, 19, 17), (12, 13, 17, 16)])
_uv = me_cube_006.uv_layers.new(name='Baking')
_uv.uv.foreach_set('vector', [0.8885, 0.9208, 0.8549, 0.9214, 0.8549, 0.9135, 0.8885, 0.9129, 0.213, 0.9187, 0.1908, 0.9187, 0.1927, 0.907, 0.211, 0.907, 0.8866, 0.7597, 0.9202, 0.7603, 0.9202, 0.7683, 0.8866, 0.7677, 0.1532, 0.9567, 0.1532, 0.9231, 0.1754, 0.9231, 0.1754, 0.9567, 0.2252, 0.9188, 0.2475, 0.9188, 0.2478, 0.9265, 0.2255, 0.9265, 0.1908, 0.9187, 0.213, 0.9187, 0.2127, 0.9265, 0.1905, 0.9265, 0.2455, 0.9071, 0.2272, 0.9071, 0.2289, 0.8969, 0.2438, 0.8969, 0.8885, 0.9129, 0.8549, 0.9135, 0.8577, 0.902, 0.8853, 0.9015, 0.9202, 0.7603, 0.8866, 0.7597, 0.8898, 0.7483, 0.9174, 0.7488, 0.2475, 0.9188, 0.2252, 0.9188, 0.2272, 0.9071, 0.2455, 0.9071, 0.9149, 0.7416, 0.8968, 0.7395, 0.9028, 0.7285, 0.9121, 0.727, 0.211, 0.907, 0.1927, 0.907, 0.1944, 0.8996, 0.2093, 0.8996, 0.8853, 0.9015, 0.8577, 0.902, 0.8601, 0.8948, 0.8783, 0.8927, 0.9174, 0.7488, 0.8898, 0.7483, 0.8968, 0.7395, 0.9149, 0.7416, 0.9934, 0.6969, 0.984, 0.6969, 0.984, 0.6862, 0.9934, 0.6862, 0.2438, 0.8969, 0.2289, 0.8969, 0.231, 0.8849, 0.2417, 0.8849, 0.2093, 0.8996, 0.1944, 0.8996, 0.1965, 0.8849, 0.2072, 0.8849, 0.8783, 0.8927, 0.8601, 0.8948, 0.863, 0.8802, 0.8722, 0.8816])
me_cube_006.materials.append(mat_deserteagle)
me_cube_006.update()
me_cube_007 = bpy.data.meshes.new('Cube.007')
me_cube_007.from_pydata([(-1.017, -1.436, -0.9405), (-0.9564, -1.426, -1.0), (-0.9564, -1.496, -0.9415), (-0.9564, -2.33, 3.622), (-0.9564, -2.281, 3.683), (-1.017, -2.27, 3.624), (-0.9564, 1.458, -1.0), (-1.017, 1.466, -0.9405), (-0.9564, 1.526, -0.9412), (-1.017, -0.04487, 3.725), (-0.9564, -0.06203, 3.783), (-0.9564, 0.01615, 3.73), (0.9564, -1.426, -1.0), (1.017, -1.436, -0.9405), (0.9564, -1.496, -0.9415), (1.017, -2.27, 3.624), (0.9564, -2.281, 3.683), (0.9564, -2.33, 3.622), (0.9564, 1.458, -1.0), (0.9564, 1.526, -0.9412), (1.017, 1.466, -0.9405), (0.9564, 0.01615, 3.73), (0.9564, -0.06203, 3.783), (1.017, -0.04487, 3.725), (-1.017, -1.854, 1.351), (-0.9564, -1.915, 1.351), (-0.9564, -1.936, 1.468), (-1.017, -1.876, 1.47), (-1.017, 0.9929, 1.522), (-0.9564, 1.059, 1.519), (-0.9564, 1.101, 1.407), (-1.017, 1.04, 1.404), (0.9564, 1.059, 1.519), (1.017, 0.9929, 1.522), (1.017, 1.04, 1.404), (0.9564, 1.101, 1.407), (1.017, -1.876, 1.47), (0.9564, -1.936, 1.468), (0.9564, -1.915, 1.351), (1.017, -1.854, 1.351), (-0.9564, 1.623, -0.326), (-1.017, 1.563, -0.3271), (-1.017, 1.552, -0.2082), (-0.9564, 1.615, -0.2105), (1.017, 1.563, -0.3271), (0.9564, 1.623, -0.326), (0.9564, 1.615, -0.2105), (1.017, 1.552, -0.2082), (0.9564, -1.606, -0.3419), (1.017, -1.545, -0.3425), (1.017, -1.567, -0.2237), (0.9564, -1.627, -0.2249), (-0.9564, -1.627, -0.2249), (-1.017, -1.567, -0.2237), (-1.017, -1.545, -0.3425), (-0.9564, -1.606, -0.3419), (-1.017, -2.045, 2.395), (-0.9564, -2.105, 2.394), (-0.9564, -2.127, 2.511), (-1.017, -2.067, 2.513), (-1.017, 0.588, 2.449), (-1.017, 0.4621, 2.566), (-0.9564, 0.5802, 2.547), (-0.9564, 0.6504, 2.455), (0.9564, 0.6504, 2.455), (0.9564, 0.5802, 2.547), (1.017, 0.4621, 2.566), (1.017, 0.588, 2.449), (1.017, -2.045, 2.395), (1.017, -2.067, 2.513), (0.9564, -2.127, 2.511), (0.9564, -2.105, 2.394), (-1.017, -2.106, 2.731), (-1.017, -2.085, 2.612), (-0.9564, -2.145, 2.611), (-0.9564, -2.166, 2.728), (-1.017, 0.3263, 2.675), (-1.017, 0.2648, 2.792), (-0.9564, 0.3278, 2.792), (-0.9564, 0.3929, 2.698), (0.9564, 0.3929, 2.698), (0.9564, 0.3278, 2.792), (1.017, 0.2648, 2.792), (1.017, 0.3263, 2.675), (1.017, -2.085, 2.612), (1.017, -2.106, 2.731), (0.9564, -2.166, 2.728), (0.9564, -2.145, 2.611)], [], [(0, 1, 2), (3, 4, 5), (6, 7, 8), (9, 10, 11), (12, 13, 14), (15, 16, 17), (18, 19, 20), (21, 22, 23), (24, 25, 26, 27), (28, 29, 30, 31), (32, 33, 34, 35), (36, 37, 38, 39), (40, 41, 42, 43), (44, 45, 46, 47), (48, 49, 50, 51), (52, 53, 54, 55), (56, 57, 58, 59), (60, 61, 62, 63), (64, 65, 66, 67), (68, 69, 70, 71), (72, 73, 74, 75), (76, 77, 78, 79), (80, 81, 82, 83), (84, 85, 86, 87), (6, 1, 0, 7), (75, 3, 5, 72), (4, 10, 9, 5), (40, 8, 7, 41), (18, 6, 8, 19), (10, 22, 21, 11), (44, 20, 19, 45), (12, 18, 20, 13), (22, 16, 15, 23), (48, 14, 13, 49), (1, 12, 14, 2), (16, 4, 3, 17), (52, 25, 24, 53), (63, 29, 28, 60), (67, 33, 32, 64), (71, 37, 36, 68), (37, 26, 25, 38), (33, 36, 39, 34), (29, 32, 35, 30), (27, 28, 31, 24), (30, 43, 42, 31), (34, 47, 46, 35), (38, 51, 50, 39), (2, 55, 54, 0), (53, 42, 41, 54), (43, 46, 45, 40), (47, 50, 49, 44), (51, 52, 55, 48), (26, 57, 56, 27), (79, 62, 61, 76), (83, 66, 65, 80), (87, 70, 69, 84), (70, 58, 57, 71), (66, 69, 68, 67), (62, 65, 64, 63), (59, 61, 60, 56), (58, 74, 73, 59), (11, 78, 77, 9), (23, 82, 81, 21), (17, 86, 85, 15), (86, 75, 74, 87), (82, 85, 84, 83), (78, 81, 80, 79), (72, 77, 76, 73), (0, 54, 41, 7), (6, 18, 12, 1), (14, 48, 55, 2), (86, 17, 3, 75), (72, 5, 9, 77), (22, 10, 4, 16), (8, 40, 45, 19), (78, 11, 21, 81), (20, 44, 49, 13), (82, 23, 15, 85), (53, 24, 31, 42), (27, 56, 60, 28), (51, 38, 25, 52), (37, 71, 57, 26), (29, 63, 64, 32), (43, 30, 35, 46), (33, 67, 68, 36), (47, 34, 39, 50), (59, 73, 76, 61), (70, 87, 74, 58), (62, 79, 80, 65), (66, 83, 84, 69)])
_uv = me_cube_007.uv_layers.new(name='Baking')
_uv.uv.foreach_set('vector', [0.931, 0.5948, 0.9305, 0.5949, 0.9305, 0.5944, 0.08596, 0.8644, 0.08596, 0.8638, 0.0863, 0.8641, 0.9305, 0.6163, 0.931, 0.6164, 0.9305, 0.6168, 0.9583, 0.5948, 0.9578, 0.5949, 0.9578, 0.5944, 0.9163, 0.5949, 0.9159, 0.5948, 0.9163, 0.5944, 0.08596, 0.8769, 0.0863, 0.8767, 0.0863, 0.8772, 0.9163, 0.6163, 0.9163, 0.6168, 0.9159, 0.6164, 0.9436, 0.5944, 0.9436, 0.5949, 0.9432, 0.5948, 0.7029, 0.9437, 0.7025, 0.9436, 0.7025, 0.9427, 0.7029, 0.9428, 0.8274, 0.62, 0.8279, 0.6202, 0.8279, 0.6211, 0.8274, 0.621, 0.8421, 0.6202, 0.8425, 0.62, 0.8425, 0.621, 0.8421, 0.6211, 0.6878, 0.9428, 0.6883, 0.9427, 0.6883, 0.9436, 0.6878, 0.9437, 0.5439, 0.9242, 0.5435, 0.9242, 0.5436, 0.9233, 0.544, 0.9234, 0.5568, 0.9242, 0.5563, 0.9242, 0.5563, 0.9234, 0.5567, 0.9233, 0.6883, 0.9563, 0.6878, 0.9564, 0.6878, 0.9555, 0.6883, 0.9555, 0.7025, 0.9555, 0.7029, 0.9555, 0.7029, 0.9564, 0.7025, 0.9563, 0.7029, 0.9358, 0.7025, 0.9357, 0.7025, 0.9348, 0.7029, 0.9349, 0.5401, 0.9026, 0.5393, 0.9016, 0.5401, 0.9019, 0.5405, 0.9027, 0.5597, 0.9027, 0.5601, 0.9019, 0.561, 0.9016, 0.5602, 0.9026, 0.6878, 0.9358, 0.6878, 0.9349, 0.6883, 0.9348, 0.6883, 0.9357, 0.7029, 0.9333, 0.7029, 0.9342, 0.7025, 0.9341, 0.7025, 0.9332, 0.5385, 0.9006, 0.5382, 0.8997, 0.5386, 0.8998, 0.539, 0.9005, 0.5613, 0.9005, 0.5616, 0.8998, 0.5621, 0.8997, 0.5618, 0.9006, 0.6878, 0.9342, 0.6878, 0.9333, 0.6883, 0.9332, 0.6883, 0.9341, 0.9305, 0.6163, 0.9305, 0.5949, 0.931, 0.5948, 0.931, 0.6164, 0.7025, 0.9332, 0.7025, 0.9265, 0.7029, 0.9265, 0.7029, 0.9333, 0.9578, 0.6114, 0.9578, 0.5949, 0.9583, 0.5948, 0.9583, 0.6114, 0.5439, 0.9242, 0.5424, 0.9286, 0.542, 0.9285, 0.5435, 0.9242, 0.9163, 0.6163, 0.9305, 0.6163, 0.9305, 0.6168, 0.9163, 0.6168, 0.9578, 0.5949, 0.9436, 0.5949, 0.9436, 0.5944, 0.9578, 0.5944, 0.5568, 0.9242, 0.5583, 0.9285, 0.5579, 0.9286, 0.5563, 0.9242, 0.9163, 0.5949, 0.9163, 0.6163, 0.9159, 0.6164, 0.9159, 0.5948, 0.9436, 0.5949, 0.9436, 0.6114, 0.9432, 0.6114, 0.9432, 0.5948, 0.6883, 0.9563, 0.6883, 0.9609, 0.6878, 0.9609, 0.6878, 0.9564, 0.9305, 0.5949, 0.9163, 0.5949, 0.9163, 0.5944, 0.9305, 0.5944, 0.6883, 0.9261, 0.7025, 0.9261, 0.7025, 0.9265, 0.6883, 0.9265, 0.7025, 0.9555, 0.7025, 0.9436, 0.7029, 0.9437, 0.7029, 0.9555, 0.8279, 0.6127, 0.8279, 0.6202, 0.8274, 0.62, 0.8274, 0.6126, 0.8425, 0.6126, 0.8425, 0.62, 0.8421, 0.6202, 0.8421, 0.6127, 0.6883, 0.9357, 0.6883, 0.9427, 0.6878, 0.9428, 0.6878, 0.9358, 0.6883, 0.9427, 0.7025, 0.9427, 0.7025, 0.9436, 0.6883, 0.9436, 0.5585, 0.9099, 0.5795, 0.9065, 0.5795, 0.9074, 0.5583, 0.9109, 0.8279, 0.6202, 0.8421, 0.6202, 0.8421, 0.6211, 0.8279, 0.6211, 0.5208, 0.9065, 0.5418, 0.9099, 0.542, 0.9109, 0.5208, 0.9074, 0.8279, 0.6211, 0.8279, 0.6337, 0.8274, 0.6335, 0.8274, 0.621, 0.8425, 0.621, 0.8425, 0.6335, 0.8421, 0.6337, 0.8421, 0.6211, 0.6883, 0.9436, 0.6883, 0.9555, 0.6878, 0.9555, 0.6878, 0.9437, 0.7025, 0.9609, 0.7025, 0.9563, 0.7029, 0.9564, 0.7029, 0.9609, 0.5208, 0.9193, 0.5436, 0.9233, 0.5435, 0.9242, 0.5208, 0.9201, 0.8279, 0.6337, 0.8421, 0.6337, 0.8421, 0.6345, 0.8279, 0.6345, 0.5567, 0.9233, 0.5795, 0.9193, 0.5795, 0.9201, 0.5568, 0.9242, 0.6883, 0.9555, 0.7025, 0.9555, 0.7025, 0.9563, 0.6883, 0.9563, 0.7025, 0.9427, 0.7025, 0.9357, 0.7029, 0.9358, 0.7029, 0.9428, 0.539, 0.9005, 0.5401, 0.9019, 0.5393, 0.9016, 0.5385, 0.9006, 0.5618, 0.9006, 0.561, 0.9016, 0.5601, 0.9019, 0.5613, 0.9005, 0.6883, 0.9341, 0.6883, 0.9348, 0.6878, 0.9349, 0.6878, 0.9342, 0.6883, 0.9348, 0.7025, 0.9348, 0.7025, 0.9357, 0.6883, 0.9357, 0.561, 0.9016, 0.5795, 0.8986, 0.5795, 0.8995, 0.5602, 0.9026, 0.8279, 0.6119, 0.8421, 0.6119, 0.8421, 0.6127, 0.8279, 0.6127, 0.5208, 0.8986, 0.5393, 0.9016, 0.5401, 0.9026, 0.5208, 0.8995, 0.7025, 0.9348, 0.7025, 0.9341, 0.7029, 0.9342, 0.7029, 0.9349, 0.8279, 0.6023, 0.8279, 0.6096, 0.8274, 0.6095, 0.8274, 0.6022, 0.8425, 0.6022, 0.8425, 0.6095, 0.8421, 0.6096, 0.8421, 0.6023, 0.6883, 0.9265, 0.6883, 0.9332, 0.6878, 0.9333, 0.6878, 0.9265, 0.6883, 0.9332, 0.7025, 0.9332, 0.7025, 0.9341, 0.6883, 0.9341, 0.5621, 0.8997, 0.5795, 0.897, 0.5795, 0.8979, 0.5618, 0.9006, 0.8279, 0.6096, 0.8421, 0.6096, 0.8421, 0.6104, 0.8279, 0.6104, 0.5208, 0.897, 0.5382, 0.8997, 0.5385, 0.9006, 0.5208, 0.8979, 0.5208, 0.9247, 0.5208, 0.9201, 0.5435, 0.9242, 0.542, 0.9285, 0.9305, 0.6163, 0.9163, 0.6163, 0.9163, 0.5949, 0.9305, 0.5949, 0.6883, 0.9609, 0.6883, 0.9563, 0.7025, 0.9563, 0.7025, 0.9609, 0.6883, 0.9332, 0.6883, 0.9265, 0.7025, 0.9265, 0.7025, 0.9332, 0.5208, 0.897, 0.5208, 0.8902, 0.5372, 0.8925, 0.5382, 0.8997, 0.9436, 0.5949, 0.9578, 0.5949, 0.9578, 0.6114, 0.9436, 0.6114, 0.8279, 0.6387, 0.8279, 0.6345, 0.8421, 0.6345, 0.8421, 0.6387, 0.8279, 0.6096, 0.8279, 0.6023, 0.8421, 0.6023, 0.8421, 0.6096, 0.5583, 0.9285, 0.5568, 0.9242, 0.5795, 0.9201, 0.5795, 0.9247, 0.5621, 0.8997, 0.5631, 0.8925, 0.5795, 0.8902, 0.5795, 0.897, 0.5208, 0.9193, 0.5208, 0.9074, 0.542, 0.9109, 0.5436, 0.9233, 0.5208, 0.9065, 0.5208, 0.8995, 0.5401, 0.9026, 0.5418, 0.9099, 0.6883, 0.9555, 0.6883, 0.9436, 0.7025, 0.9436, 0.7025, 0.9555, 0.6883, 0.9427, 0.6883, 0.9357, 0.7025, 0.9357, 0.7025, 0.9427, 0.8279, 0.6202, 0.8279, 0.6127, 0.8421, 0.6127, 0.8421, 0.6202, 0.8279, 0.6337, 0.8279, 0.6211, 0.8421, 0.6211, 0.8421, 0.6337, 0.5585, 0.9099, 0.5602, 0.9026, 0.5795, 0.8995, 0.5795, 0.9065, 0.5567, 0.9233, 0.5583, 0.9109, 0.5795, 0.9074, 0.5795, 0.9193, 0.5208, 0.8986, 0.5208, 0.8979, 0.5385, 0.9006, 0.5393, 0.9016, 0.6883, 0.9348, 0.6883, 0.9341, 0.7025, 0.9341, 0.7025, 0.9348, 0.8279, 0.6119, 0.8279, 0.6104, 0.8421, 0.6104, 0.8421, 0.6119, 0.561, 0.9016, 0.5618, 0.9006, 0.5795, 0.8979, 0.5795, 0.8986])
me_cube_007.materials.append(mat_deserteagle)
me_cube_007.update()
me_cylinder_001 = bpy.data.meshes.new('Cylinder.001')
me_cylinder_001.from_pydata([(0.0, 1.0, -1.0), (0.0, 1.0, 1.0), (0.7071, 0.7071, -1.0), (0.7071, 0.7071, 1.0), (1.0, 0.0, -1.0), (1.0, 0.0, 1.0), (0.7071, -0.7071, -1.0), (0.7071, -0.7071, 1.0), (0.0, -1.0, -1.0), (0.0, -1.0, 1.0), (-0.7071, -0.7071, -1.0), (-0.7071, -0.7071, 1.0), (-1.0, 0.0, -1.0), (-1.0, 0.0, 1.0), (-0.7071, 0.7071, -1.0), (-0.7071, 0.7071, 1.0)], [], [(0, 1, 3, 2), (2, 3, 5, 4), (4, 5, 7, 6), (6, 7, 9, 8), (8, 9, 11, 10), (10, 11, 13, 12), (3, 1, 15, 13, 11, 9, 7, 5), (12, 13, 15, 14), (14, 15, 1, 0), (0, 2, 4, 6, 8, 10, 12, 14)])
_uv = me_cylinder_001.uv_layers.new(name='UVMap')
_uv.uv.foreach_set('vector', [0.7516, 0.9718, 0.7516, 0.9569, 0.7573, 0.9569, 0.7573, 0.9718, 0.7573, 0.9718, 0.7573, 0.9569, 0.7613, 0.9569, 0.7613, 0.9718, 0.3332, 0.9845, 0.3332, 0.9697, 0.3389, 0.9697, 0.3389, 0.9845, 0.3389, 0.9845, 0.3389, 0.9697, 0.3429, 0.9697, 0.3429, 0.9845, 0.08046, 0.9846, 0.08046, 0.9698, 0.08614, 0.9698, 0.08614, 0.9846, 0.08614, 0.9846, 0.08614, 0.9698, 0.09015, 0.9698, 0.09015, 0.9846, 0.7776, 0.9707, 0.7735, 0.9666, 0.7735, 0.961, 0.7776, 0.9569, 0.7832, 0.9569, 0.7872, 0.961, 0.7872, 0.9666, 0.7832, 0.9707, 0.3368, 0.854, 0.3368, 0.8392, 0.3425, 0.8392, 0.3425, 0.854, 0.7476, 0.9718, 0.7476, 0.9569, 0.7516, 0.9569, 0.7516, 0.9718, 0.7995, 0.9666, 0.7995, 0.961, 0.8035, 0.9569, 0.8092, 0.9569, 0.8132, 0.961, 0.8132, 0.9666, 0.8092, 0.9707, 0.8035, 0.9707])
me_cylinder_001.materials.append(mat_metal)
me_cylinder_001.update()
me_circle_001 = bpy.data.meshes.new('Circle.001')
me_circle_001.from_pydata([(-0.3863, 2.986, 5.847e-07), (-0.7037, 2.901, 5.847e-07), (-0.936, 2.668, 5.847e-07), (-1.0, 0.0, 0.0), (-0.866, -0.5, 0.0), (-0.5, -0.866, 0.0), (0.0, -1.0, 0.0), (0.5, -0.866, 0.0), (0.866, -0.5, 0.0), (1.0, 0.0, 0.0), (0.866, 0.5, 0.0), (-0.06886, 2.901, 5.847e-07), (-0.3863, 2.986, -0.3182), (-0.7037, 2.901, -0.3182), (-0.936, 2.668, -0.3182), (-1.0, 1.037e-07, -0.3182), (-0.866, -0.5, -0.3182), (-0.5, -0.866, -0.3182), (2.402e-08, -1.0, -0.3182), (0.5, -0.866, -0.3182), (0.866, -0.5, -0.3182), (1.0, 1.037e-07, -0.3182), (0.866, 0.5, -0.3182), (-0.06886, 2.901, -0.3182)], [], [(3, 2, 14, 15), (10, 9, 21, 22), (7, 6, 18, 19), (4, 3, 15, 16), (11, 10, 22, 23), (1, 0, 12, 13), (8, 7, 19, 20), (5, 4, 16, 17), (0, 11, 23, 12), (2, 1, 13, 14), (9, 8, 20, 21), (6, 5, 17, 18), (13, 12, 23, 22, 21, 20, 19, 18, 17, 16, 15, 14)])
_uv = me_circle_001.uv_layers.new(name='Baking')
_uv.uv.foreach_set('vector', [0.2703, 0.802, 0.2703, 0.7824, 0.2727, 0.7824, 0.2727, 0.802, 0.2727, 0.8401, 0.2727, 0.844, 0.2703, 0.844, 0.2703, 0.8401, 0.08596, 0.8294, 0.08596, 0.8255, 0.08832, 0.8255, 0.08832, 0.8294, 0.2703, 0.8058, 0.2703, 0.802, 0.2727, 0.802, 0.2727, 0.8058, 0.2727, 0.821, 0.2727, 0.8401, 0.2703, 0.8401, 0.2703, 0.821, 0.08596, 0.8495, 0.08596, 0.8471, 0.08832, 0.8471, 0.08832, 0.8495, 0.08596, 0.8327, 0.08596, 0.8294, 0.08832, 0.8294, 0.08832, 0.8327, 0.2703, 0.8088, 0.2703, 0.8058, 0.2727, 0.8058, 0.2727, 0.8088, 0.08596, 0.8471, 0.08596, 0.8449, 0.08832, 0.8449, 0.08832, 0.8471, 0.08596, 0.8516, 0.08596, 0.8495, 0.08832, 0.8495, 0.08832, 0.8516, 0.2727, 0.844, 0.2727, 0.8472, 0.2703, 0.8472, 0.2703, 0.844, 0.08596, 0.8255, 0.08596, 0.8222, 0.08832, 0.8222, 0.08832, 0.8255, 0.2666, 0.9711, 0.2642, 0.9711, 0.2621, 0.9699, 0.26, 0.9509, 0.26, 0.947, 0.2619, 0.9437, 0.2652, 0.9418, 0.2691, 0.9418, 0.2724, 0.9437, 0.2743, 0.947, 0.2743, 0.9509, 0.2688, 0.9699])
me_circle_001.materials.append(mat_deserteagle)
me_circle_001.update()

# ---- objects
ob_cube_002 = bpy.data.objects.new('Cube.002', me_cube_001)
ob_cube_001 = bpy.data.objects.new('Cube.001', me_cube_004)
ob_cube = bpy.data.objects.new('Cube', me_cube_005)
ob_cube_003 = bpy.data.objects.new('Cube.003', me_cube_006)
ob_cube_004 = bpy.data.objects.new('Cube.004', me_cube_007)
ob_cylinder = bpy.data.objects.new('Cylinder', me_cylinder_001)
ob_circle = bpy.data.objects.new('Circle', me_circle_001)

# ---- transforms, parenting, visibility, modifiers, constraints
ob_cube_002.location = (0.0008271, 1.095, 0.8641)
ob_cube_002.scale = (0.04621, 0.05465, 0.05465)
ob_cube_001.location = (0.09182, -0.1442, 0.1688)
ob_cube_001.scale = (0.04621, 0.05465, 0.05465)
ob_cube.location = (1.988e-17, 0.568, 0.08589)
ob_cube.scale = (0.05494, 0.05494, 0.05494)
ob_cube_003.location = (0.09182, -0.1442, 0.1688)
ob_cube_003.scale = (0.04621, 0.05465, 0.05465)
ob_cube_004.location = (0.0005203, 1.569, -1.06)
ob_cube_004.scale = (0.2468, 0.3089, 0.3089)
ob_cylinder.location = (0.004754, -2.329, 0.7807)
ob_cylinder.rotation_euler = (-1.571, -2.22e-16, 2.22e-16)
ob_cylinder.scale = (0.1037, 0.1037, 0.1037)
ob_circle.location = (0.2188, 1.562, 0.7438)
ob_circle.rotation_euler = (-3.142, 1.397, 0.0)
ob_circle.scale = (0.138, 0.138, 0.138)

# ---- collection membership
col_collection.objects.link(ob_cube_002)
col_collection.objects.link(ob_cube_001)
col_collection.objects.link(ob_cube)
col_collection.objects.link(ob_cube_003)
col_collection.objects.link(ob_cube_004)
col_collection.objects.link(ob_cylinder)
col_collection.objects.link(ob_circle)

# ---- scene / render settings (as saved in the file)
scene.frame_start = 1; scene.frame_end = 250; scene.frame_set(0)
scene.render.engine = 'CYCLES'
scene.render.bake_bias = 0.0
scene.render.bake_samples = 0
scene.cycles.samples = 10
scene.cycles.sampling_pattern = 'TABULATED_SOBOL'
scene.cycles.bake_type = 'NORMAL'
scene.eevee.use_volume_custom_range = False
bpy.context.view_layer.update()

# ---- added for rendering (the .blend has no active camera and no usable light): camera, sun
cam_auto = bpy.data.cameras.new('AutoCamera')
cam_auto.lens = 50.0
cam_auto.sensor_width = 36.0
cam_auto.clip_end = 1000.0
ob_auto_camera = bpy.data.objects.new('AutoCamera', cam_auto)
scene.collection.objects.link(ob_auto_camera)
ob_auto_camera.location = (4.94041, -6.05398, 3.72994)
ob_auto_camera.rotation_euler = (1.09748, -7.21219e-08, 0.694738)
scene.camera = ob_auto_camera
light_auto_sun = bpy.data.lights.new('AutoSun', 'SUN')
light_auto_sun.energy = 3.0
light_auto_sun.angle = 0.0523599
ob_auto_sun = bpy.data.objects.new('AutoSun', light_auto_sun)
scene.collection.objects.link(ob_auto_sun)
ob_auto_sun.rotation_euler = (0.872665, 0.174533, 0.523599)
bpy.context.view_layer.update()
